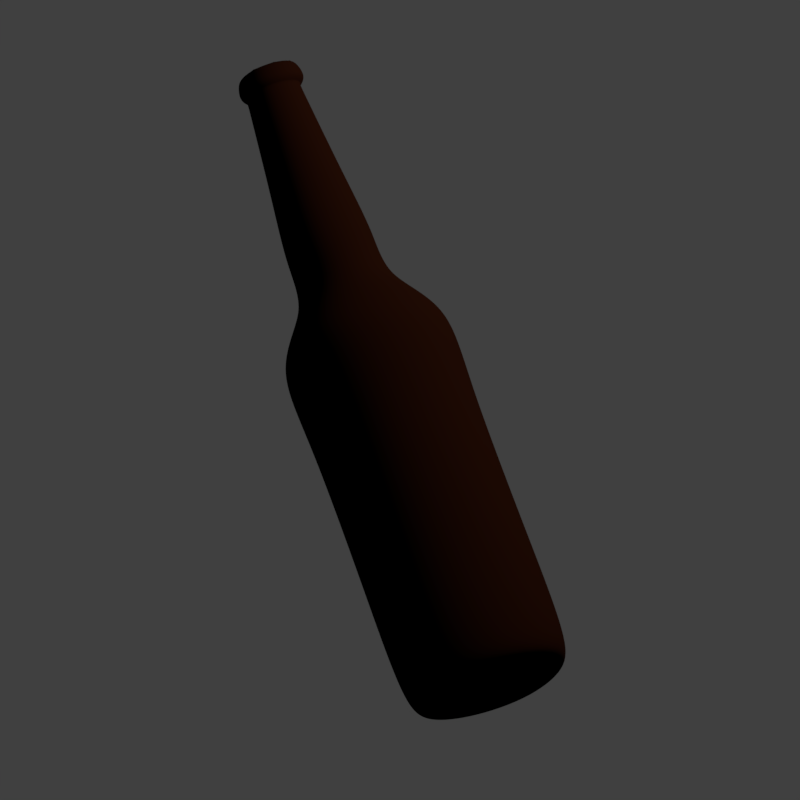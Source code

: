 # Source: bottles.blend  (saved by Blender 2.77.0; exported with 4.5.12 LTS)
import bpy
from mathutils import Matrix  # noqa: F401  (used for matrix-valued properties, if any)

bpy.ops.wm.read_factory_settings(use_empty=True)
scene = bpy.context.scene
scene.name = 'Scene'

# ---- collections
col_collection_1 = bpy.data.collections.new('Collection 1'); scene.collection.children.link(col_collection_1)

# ---- materials (node trees are filled in below, after node groups)
mat_material_003 = bpy.data.materials.new('Material.003')
mat_material_003.alpha_threshold = 0.0
mat_material_003.use_transparent_shadow = False
mat_material_003.roughness = 0.5
mat_beerbottle_brown = bpy.data.materials.new('beerBottle.Brown')
mat_beerbottle_brown.alpha_threshold = 0.0
mat_beerbottle_brown.use_transparent_shadow = False
mat_beerbottle_brown.diffuse_color = (0.08353, 0.02603, 0.01226, 1.0)
mat_beerbottle_brown.roughness = 0.5
mat_beerbottle_brown.specular_intensity = 0.1
mat_material_004 = bpy.data.materials.new('Material.004')
mat_material_004.alpha_threshold = 0.0
mat_material_004.use_transparent_shadow = False
mat_material_004.diffuse_color = (0.1149, 0.02917, 0.01718, 1.0)
mat_material_004.roughness = 0.5
mat_material_004.specular_intensity = 0.08
mat_material_004.line_color = (0.0, 0.0, 0.0, 1.0)
mat_bottle_blue = bpy.data.materials.new('bottle.Blue')
mat_bottle_blue.alpha_threshold = 0.0
mat_bottle_blue.use_transparent_shadow = False
mat_bottle_blue.diffuse_color = (0.07144, 0.1269, 0.2883, 1.0)
mat_bottle_blue.roughness = 0.5
mat_bottle_blue.specular_intensity = 0.03822
mat_beerbottle_brown_001 = bpy.data.materials.new('beerBottle.Brown.001')
mat_beerbottle_brown_001.alpha_threshold = 0.0
mat_beerbottle_brown_001.use_transparent_shadow = False
mat_beerbottle_brown_001.diffuse_color = (0.08353, 0.02603, 0.01226, 1.0)
mat_beerbottle_brown_001.roughness = 0.5
mat_beerbottle_brown_001.specular_intensity = 0.08

# ---- material node trees

# ---- world
world_world = bpy.data.worlds.new('World'); scene.world = world_world
world_world.color = (0.05088, 0.05088, 0.05088)
world_world.use_sun_shadow = False
world_world.sun_shadow_jitter_overblur = 0.0
world_world.cycles.sampling_method = 'MANUAL'

# ---- cameras
cam_camera_001 = bpy.data.cameras.new('Camera.001')
cam_camera_001.type = 'ORTHO'
cam_camera_001.lens = 35.0
cam_camera_001.sensor_width = 32.0
cam_camera_001.sensor_height = 18.0
cam_camera_001.ortho_scale = 14.51
cam_camera_001.dof.focus_distance = 0.0
cam_camera_001.dof.aperture_fstop = 128.0

# ---- lights
light_lamp_005 = bpy.data.lights.new('Lamp.005', 'SUN')
light_lamp_005.color = (0.3931, 0.461, 1.0)
light_lamp_005.transmission_factor = 0.0
light_lamp_005.cutoff_distance = 30.0
light_lamp_005.angle = 0.1993
light_lamp_005.energy = 1.0
light_lamp_005.shadow_buffer_clip_start = 1.001
light_lamp_005.shadow_soft_size = 0.1
light_lamp_005.shadow_cascade_max_distance = 1000.0
light_lamp_004 = bpy.data.lights.new('Lamp.004', 'POINT')
light_lamp_004.color = (1.0, 0.8037, 0.6292)
light_lamp_004.transmission_factor = 0.0
light_lamp_004.cutoff_distance = 30.0
light_lamp_004.use_shadow = False
light_lamp_004.energy = 4000.0
light_lamp_004.shadow_buffer_clip_start = 1.001
light_lamp_004.shadow_soft_size = 0.1
light_lamp_004.shadow_maximum_resolution = 0.006
light_lamp_004.use_absolute_resolution = True

# ---- meshes
me_sphere = bpy.data.meshes.new('Sphere')
me_sphere.from_pydata([(-0.1951, 0.0, 0.9808), (-0.3827, 0.0, 0.9239), (-0.5556, 0.0, 0.8315), (-0.7071, 0.0, 0.7071), (-0.8315, 0.0, 0.5556), (-0.9239, 0.0, 0.3827), (-0.9808, 0.0, 0.1951), (-1.0, 0.0, 7.55e-08), (-0.9808, 0.0, -0.1951), (-0.9239, 0.0, -0.3827), (-0.8315, 0.0, -0.5556), (-0.7071, 0.0, -0.7071), (-0.5556, 0.0, -0.8315), (-0.3827, 0.0, -0.9239), (-0.1951, 0.0, -0.9808), (-0.1913, 0.03806, 0.9808), (-0.3753, 0.07466, 0.9239), (-0.5449, 0.1084, 0.8315), (-0.6935, 0.1379, 0.7071), (-0.8155, 0.1622, 0.5556), (-0.9061, 0.1802, 0.3827), (-0.9619, 0.1913, 0.1951), (-0.9808, 0.1951, 7.55e-08), (-0.9619, 0.1913, -0.1951), (-0.9061, 0.1802, -0.3827), (-0.8155, 0.1622, -0.5556), (-0.6935, 0.1379, -0.7071), (-0.5449, 0.1084, -0.8315), (-0.3753, 0.07466, -0.9239), (-0.1913, 0.03806, -0.9808), (-0.1802, 0.07466, 0.9808), (-0.3536, 0.1464, 0.9239), (-0.5133, 0.2126, 0.8315), (-0.6533, 0.2706, 0.7071), (-0.7682, 0.3182, 0.5556), (-0.8536, 0.3536, 0.3827), (-0.9061, 0.3753, 0.1951), (-0.9239, 0.3827, 7.55e-08), (-0.9061, 0.3753, -0.1951), (-0.8536, 0.3536, -0.3827), (-0.7682, 0.3182, -0.5556), (-0.6533, 0.2706, -0.7071), (-0.5133, 0.2126, -0.8315), (-0.3536, 0.1464, -0.9239), (-0.1802, 0.07466, -0.9808), (-0.1622, 0.1084, 0.9808), (-0.3182, 0.2126, 0.9239), (-0.4619, 0.3087, 0.8315), (-0.5879, 0.3928, 0.7071), (-0.6913, 0.4619, 0.5556), (-0.7682, 0.5133, 0.3827), (-0.8155, 0.5449, 0.1951), (-0.8315, 0.5556, 7.55e-08), (-0.8155, 0.5449, -0.1951), (-0.7682, 0.5133, -0.3827), (-0.6913, 0.4619, -0.5556), (-0.5879, 0.3928, -0.7071), (-0.4619, 0.3087, -0.8315), (-0.3182, 0.2126, -0.9239), (-0.1622, 0.1084, -0.9808), (-0.1379, 0.1379, 0.9808), (-0.2706, 0.2706, 0.9239), (-0.3928, 0.3928, 0.8315), (-0.5, 0.5, 0.7071), (-0.5879, 0.5879, 0.5556), (-0.6533, 0.6533, 0.3827), (-0.6935, 0.6935, 0.1951), (-0.7071, 0.7071, 7.55e-08), (-0.6935, 0.6935, -0.1951), (-0.6533, 0.6533, -0.3827), (-0.5879, 0.5879, -0.5556), (-0.5, 0.5, -0.7071), (-0.3928, 0.3928, -0.8315), (-0.2706, 0.2706, -0.9239), (-0.1379, 0.1379, -0.9808), (-0.1084, 0.1622, 0.9808), (-0.2126, 0.3182, 0.9239), (-0.3087, 0.4619, 0.8315), (-0.3928, 0.5879, 0.7071), (-0.4619, 0.6913, 0.5556), (-0.5133, 0.7682, 0.3827), (-0.5449, 0.8155, 0.1951), (-0.5556, 0.8315, 7.55e-08), (-0.5449, 0.8155, -0.1951), (-0.5133, 0.7682, -0.3827), (-0.4619, 0.6913, -0.5556), (-0.3928, 0.5879, -0.7071), (-0.3087, 0.4619, -0.8315), (-0.2126, 0.3182, -0.9239), (-0.1084, 0.1622, -0.9808), (-0.07466, 0.1802, 0.9808), (-0.1464, 0.3536, 0.9239), (-0.2126, 0.5133, 0.8315), (-0.2706, 0.6533, 0.7071), (-0.3182, 0.7682, 0.5556), (-0.3536, 0.8536, 0.3827), (-0.3753, 0.9061, 0.1951), (-0.3827, 0.9239, 7.55e-08), (-0.3753, 0.9061, -0.1951), (-0.3536, 0.8536, -0.3827), (-0.3182, 0.7682, -0.5556), (-0.2706, 0.6533, -0.7071), (-0.2126, 0.5133, -0.8315), (-0.1464, 0.3536, -0.9239), (-0.07466, 0.1802, -0.9808), (-0.03806, 0.1913, 0.9808), (-0.07466, 0.3753, 0.9239), (-0.1084, 0.5449, 0.8315), (-0.1379, 0.6935, 0.7071), (-0.1622, 0.8155, 0.5556), (-0.1802, 0.9061, 0.3827), (-0.1913, 0.9619, 0.1951), (-0.1951, 0.9808, 7.55e-08), (-0.1913, 0.9619, -0.1951), (-0.1802, 0.9061, -0.3827), (-0.1622, 0.8155, -0.5556), (-0.1379, 0.6935, -0.7071), (-0.1084, 0.5449, -0.8315), (-0.07466, 0.3753, -0.9239), (-0.03806, 0.1913, -0.9808), (3.266e-07, 0.1951, 0.9808), (3.192e-07, 0.3827, 0.9239), (3.117e-07, 0.5556, 0.8315), (3.192e-07, 0.7071, 0.7071), (3.341e-07, 0.8315, 0.5556), (2.745e-07, 0.9239, 0.3827), (3.937e-07, 0.9808, 0.1951), (3.788e-07, 1.0, 7.55e-08), (3.937e-07, 0.9808, -0.1951), (2.298e-07, 0.9239, -0.3827), (3.341e-07, 0.8315, -0.5556), (3.192e-07, 0.7071, -0.7071), (3.415e-07, 0.5556, -0.8315), (3.043e-07, 0.3827, -0.9239), (3.08e-07, 0.1951, -0.9808), (0.03806, 0.1913, 0.9808), (0.07466, 0.3753, 0.9239), (0.1084, 0.5449, 0.8315), (0.138, 0.6935, 0.7071), (0.1622, 0.8155, 0.5556), (0.1802, 0.9061, 0.3827), (0.1913, 0.9619, 0.1951), (0.1951, 0.9808, 7.55e-08), (0.1913, 0.9619, -0.1951), (0.1802, 0.9061, -0.3827), (0.1622, 0.8155, -0.5556), (0.138, 0.6935, -0.7071), (0.1084, 0.5449, -0.8315), (0.07466, 0.3753, -0.9239), (0.03806, 0.1913, -0.9808), (0.07466, 0.1802, 0.9808), (0.1464, 0.3536, 0.9239), (0.2126, 0.5133, 0.8315), (0.2706, 0.6533, 0.7071), (0.3182, 0.7682, 0.5556), (0.3536, 0.8536, 0.3827), (0.3753, 0.9061, 0.1951), (0.3827, 0.9239, 7.55e-08), (0.3753, 0.9061, -0.1951), (0.3536, 0.8536, -0.3827), (0.3182, 0.7682, -0.5556), (0.2706, 0.6533, -0.7071), (0.2126, 0.5133, -0.8315), (0.1464, 0.3536, -0.9239), (0.07466, 0.1802, -0.9808), (0.1084, 0.1622, 0.9808), (0.2126, 0.3182, 0.9239), (0.3087, 0.4619, 0.8315), (0.3928, 0.5879, 0.7071), (0.4619, 0.6913, 0.5556), (0.5133, 0.7682, 0.3827), (0.5449, 0.8155, 0.1951), (0.5556, 0.8315, 7.55e-08), (0.5449, 0.8155, -0.1951), (0.5133, 0.7682, -0.3827), (0.4619, 0.6913, -0.5556), (0.3928, 0.5879, -0.7071), (0.3087, 0.4619, -0.8315), (0.2126, 0.3182, -0.9239), (0.1084, 0.1622, -0.9808), (0.138, 0.1379, 0.9808), (0.2706, 0.2706, 0.9239), (0.3928, 0.3928, 0.8315), (0.5, 0.5, 0.7071), (0.5879, 0.5879, 0.5556), (0.6533, 0.6533, 0.3827), (0.6935, 0.6935, 0.1951), (0.7071, 0.7071, 7.55e-08), (0.6935, 0.6935, -0.1951), (0.6533, 0.6533, -0.3827), (0.5879, 0.5879, -0.5556), (0.5, 0.5, -0.7071), (0.3928, 0.3928, -0.8315), (0.2706, 0.2706, -0.9239), (0.138, 0.1379, -0.9808), (0.1622, 0.1084, 0.9808), (0.3182, 0.2126, 0.9239), (0.4619, 0.3087, 0.8315), (0.5879, 0.3928, 0.7071), (0.6913, 0.4619, 0.5556), (0.7682, 0.5133, 0.3827), (0.8155, 0.5449, 0.1951), (0.8315, 0.5556, 7.55e-08), (0.8155, 0.5449, -0.1951), (0.7682, 0.5133, -0.3827), (0.6913, 0.4619, -0.5556), (0.5879, 0.3928, -0.7071), (0.4619, 0.3087, -0.8315), (0.3182, 0.2126, -0.9239), (0.1622, 0.1084, -0.9808), (0.1802, 0.07466, 0.9808), (0.3536, 0.1464, 0.9239), (0.5133, 0.2126, 0.8315), (0.6533, 0.2706, 0.7071), (0.7682, 0.3182, 0.5556), (0.8536, 0.3536, 0.3827), (0.9061, 0.3753, 0.1951), (0.9239, 0.3827, 7.55e-08), (0.9061, 0.3753, -0.1951), (0.8536, 0.3536, -0.3827), (0.7682, 0.3182, -0.5556), (0.6533, 0.2706, -0.7071), (0.5133, 0.2126, -0.8315), (0.3536, 0.1464, -0.9239), (0.1802, 0.07466, -0.9808), (0.1913, 0.03806, 0.9808), (0.3753, 0.07466, 0.9239), (0.5449, 0.1084, 0.8315), (0.6935, 0.1379, 0.7071), (0.8155, 0.1622, 0.5556), (0.9061, 0.1802, 0.3827), (0.9619, 0.1913, 0.1951), (0.9808, 0.1951, 7.55e-08), (0.9619, 0.1913, -0.1951), (0.9061, 0.1802, -0.3827), (0.8155, 0.1622, -0.5556), (0.6935, 0.1379, -0.7071), (0.5449, 0.1084, -0.8315), (0.3753, 0.07466, -0.9239), (0.1913, 0.03806, -0.9808), (0.1951, -7.212e-09, 0.9808), (0.3827, 4.122e-08, 0.9239), (0.5556, 2.632e-08, 0.8315), (0.7071, -2.584e-08, 0.7071), (0.8315, -8.544e-08, 0.5556), (0.9239, 6.357e-08, 0.3827), (0.9808, -8.544e-08, 0.1951), (1.0, -1.003e-07, 7.55e-08), (0.9808, -8.544e-08, -0.1951), (0.9239, 6.357e-08, -0.3827), (0.8315, -8.544e-08, -0.5556), (0.7071, -2.584e-08, -0.7071), (0.5556, -1.094e-08, -0.8315), (0.3827, 3.964e-09, -0.9239), (0.1951, 3.964e-09, -0.9808), (0.1913, -0.03806, 0.9808), (0.3753, -0.07466, 0.9239), (0.5449, -0.1084, 0.8315), (0.6935, -0.1379, 0.7071), (0.8155, -0.1622, 0.5556), (0.9061, -0.1802, 0.3827), (0.9619, -0.1913, 0.1951), (0.9808, -0.1951, 7.55e-08), (0.9619, -0.1913, -0.1951), (0.9061, -0.1802, -0.3827), (0.8155, -0.1622, -0.5556), (0.6935, -0.1379, -0.7071), (0.5449, -0.1084, -0.8315), (0.3753, -0.07466, -0.9239), (0.1913, -0.03806, -0.9808), (0.1802, -0.07466, 0.9808), (0.3536, -0.1464, 0.9239), (0.5133, -0.2126, 0.8315), (0.6533, -0.2706, 0.7071), (0.7682, -0.3182, 0.5556), (0.8536, -0.3536, 0.3827), (0.9061, -0.3753, 0.1951), (0.9239, -0.3827, 7.55e-08), (0.9061, -0.3753, -0.1951), (0.8536, -0.3536, -0.3827), (0.7682, -0.3182, -0.5556), (0.6533, -0.2706, -0.7071), (0.5133, -0.2126, -0.8315), (0.3536, -0.1464, -0.9239), (0.1802, -0.07466, -0.9808), (0.1622, -0.1084, 0.9808), (0.3182, -0.2126, 0.9239), (0.4619, -0.3087, 0.8315), (0.5879, -0.3928, 0.7071), (0.6913, -0.4619, 0.5556), (0.7682, -0.5133, 0.3827), (0.8155, -0.5449, 0.1951), (0.8315, -0.5556, 7.55e-08), (0.8155, -0.5449, -0.1951), (0.7682, -0.5133, -0.3827), (0.6913, -0.4619, -0.5556), (0.5879, -0.3928, -0.7071), (0.4619, -0.3087, -0.8315), (0.3182, -0.2126, -0.9239), (0.1622, -0.1084, -0.9808), (0.138, -0.1379, 0.9808), (0.2706, -0.2706, 0.9239), (0.3928, -0.3928, 0.8315), (0.5, -0.5, 0.7071), (0.5879, -0.5879, 0.5556), (0.6533, -0.6533, 0.3827), (0.6935, -0.6935, 0.1951), (0.7071, -0.7071, 7.55e-08), (0.6935, -0.6935, -0.1951), (0.6533, -0.6533, -0.3827), (0.5879, -0.5879, -0.5556), (0.5, -0.5, -0.7071), (0.3928, -0.3928, -0.8315), (0.2706, -0.2706, -0.9239), (0.1379, -0.1379, -0.9808), (0.1084, -0.1622, 0.9808), (0.2126, -0.3182, 0.9239), (0.3087, -0.4619, 0.8315), (0.3928, -0.5879, 0.7071), (0.4619, -0.6913, 0.5556), (0.5133, -0.7682, 0.3827), (0.5449, -0.8155, 0.1951), (0.5556, -0.8315, 7.55e-08), (0.5449, -0.8155, -0.1951), (0.5133, -0.7682, -0.3827), (0.4619, -0.6913, -0.5556), (0.3928, -0.5879, -0.7071), (0.3087, -0.4619, -0.8315), (0.2126, -0.3182, -0.9239), (0.1084, -0.1622, -0.9808), (3.258e-07, 0.0, -1.0), (0.07466, -0.1802, 0.9808), (0.1464, -0.3536, 0.9239), (0.2126, -0.5133, 0.8315), (0.2706, -0.6533, 0.7071), (0.3182, -0.7682, 0.5556), (0.3536, -0.8536, 0.3827), (0.3753, -0.9061, 0.1951), (0.3827, -0.9239, 7.55e-08), (0.3753, -0.9061, -0.1951), (0.3536, -0.8536, -0.3827), (0.3182, -0.7682, -0.5556), (0.2706, -0.6533, -0.7071), (0.2126, -0.5133, -0.8315), (0.1464, -0.3536, -0.9239), (0.07466, -0.1802, -0.9808), (0.03806, -0.1913, 0.9808), (0.07466, -0.3753, 0.9239), (0.1084, -0.5449, 0.8315), (0.1379, -0.6935, 0.7071), (0.1622, -0.8155, 0.5556), (0.1802, -0.9061, 0.3827), (0.1913, -0.9619, 0.1951), (0.1951, -0.9808, 7.55e-08), (0.1913, -0.9619, -0.1951), (0.1802, -0.9061, -0.3827), (0.1622, -0.8155, -0.5556), (0.1379, -0.6935, -0.7071), (0.1084, -0.5449, -0.8315), (0.07466, -0.3753, -0.9239), (0.03806, -0.1913, -0.9808), (3.117e-07, -0.1951, 0.9808), (2.819e-07, -0.3827, 0.9239), (2.819e-07, -0.5556, 0.8315), (1.851e-07, -0.7071, 0.7071), (1.404e-07, -0.8315, 0.5556), (3.192e-07, -0.9239, 0.3827), (9.567e-08, -0.9808, 0.1951), (1.404e-07, -1.0, 7.55e-08), (9.567e-08, -0.9808, -0.1951), (3.192e-07, -0.9239, -0.3827), (1.404e-07, -0.8315, -0.5556), (1.851e-07, -0.7071, -0.7071), (2.596e-07, -0.5556, -0.8315), (2.521e-07, -0.3827, -0.9239), (3.155e-07, -0.1951, -0.9808), (-0.03806, -0.1913, 0.9808), (-0.07466, -0.3753, 0.9239), (-0.1084, -0.5449, 0.8315), (-0.1379, -0.6935, 0.7071), (-0.1622, -0.8155, 0.5556), (-0.1802, -0.9061, 0.3827), (-0.1913, -0.9619, 0.1951), (-0.1951, -0.9808, 7.55e-08), (-0.1913, -0.9619, -0.1951), (-0.1802, -0.9061, -0.3827), (-0.1622, -0.8155, -0.5556), (-0.1379, -0.6935, -0.7071), (-0.1084, -0.5449, -0.8315), (-0.07466, -0.3753, -0.9239), (-0.03806, -0.1913, -0.9808), (-0.07466, -0.1802, 0.9808), (-0.1464, -0.3536, 0.9239), (-0.2126, -0.5133, 0.8315), (-0.2706, -0.6533, 0.7071), (-0.3182, -0.7682, 0.5556), (-0.3536, -0.8536, 0.3827), (-0.3753, -0.9061, 0.1951), (-0.3827, -0.9239, 7.55e-08), (-0.3753, -0.9061, -0.1951), (-0.3536, -0.8536, -0.3827), (-0.3182, -0.7682, -0.5556), (-0.2706, -0.6533, -0.7071), (-0.2126, -0.5133, -0.8315), (-0.1464, -0.3536, -0.9239), (-0.07466, -0.1802, -0.9808), (-0.1084, -0.1622, 0.9808), (-0.2126, -0.3182, 0.9239), (-0.3087, -0.4619, 0.8315), (-0.3928, -0.5879, 0.7071), (-0.4619, -0.6913, 0.5556), (-0.5133, -0.7682, 0.3827), (-0.5449, -0.8155, 0.1951), (-0.5556, -0.8315, 7.55e-08), (-0.5449, -0.8155, -0.1951), (-0.5133, -0.7682, -0.3827), (-0.4619, -0.6913, -0.5556), (-0.3928, -0.5879, -0.7071), (-0.3087, -0.4619, -0.8315), (-0.2126, -0.3182, -0.9239), (-0.1084, -0.1622, -0.9808), (-0.1379, -0.1379, 0.9808), (-0.2706, -0.2706, 0.9239), (-0.3928, -0.3928, 0.8315), (-0.5, -0.5, 0.7071), (-0.5879, -0.5879, 0.5556), (-0.6533, -0.6533, 0.3827), (-0.6935, -0.6935, 0.1951), (-0.7071, -0.7071, 7.55e-08), (-0.6935, -0.6935, -0.1951), (-0.6533, -0.6533, -0.3827), (-0.5879, -0.5879, -0.5556), (-0.5, -0.5, -0.7071), (-0.3928, -0.3928, -0.8315), (-0.2706, -0.2706, -0.9239), (-0.1379, -0.1379, -0.9808), (-0.1622, -0.1084, 0.9808), (-0.3182, -0.2126, 0.9239), (-0.4619, -0.3087, 0.8315), (-0.5879, -0.3928, 0.7071), (-0.6913, -0.4619, 0.5556), (-0.7682, -0.5133, 0.3827), (-0.8155, -0.5449, 0.1951), (-0.8315, -0.5556, 7.55e-08), (-0.8155, -0.5449, -0.1951), (-0.7682, -0.5133, -0.3827), (-0.6913, -0.4619, -0.5556), (-0.5879, -0.3928, -0.7071), (-0.4619, -0.3087, -0.8315), (-0.3182, -0.2126, -0.9239), (-0.1622, -0.1084, -0.9808), (2.48e-08, -1.247e-07, 1.0), (-0.1802, -0.07466, 0.9808), (-0.3536, -0.1464, 0.9239), (-0.5133, -0.2126, 0.8315), (-0.6533, -0.2706, 0.7071), (-0.7682, -0.3182, 0.5556), (-0.8536, -0.3536, 0.3827), (-0.9061, -0.3753, 0.1951), (-0.9239, -0.3827, 7.55e-08), (-0.9061, -0.3753, -0.1951), (-0.8536, -0.3536, -0.3827), (-0.7682, -0.3182, -0.5556), (-0.6533, -0.2706, -0.7071), (-0.5133, -0.2126, -0.8315), (-0.3536, -0.1464, -0.9239), (-0.1802, -0.07466, -0.9808), (-0.1913, -0.03806, 0.9808), (-0.3753, -0.07466, 0.9239), (-0.5449, -0.1084, 0.8315), (-0.6935, -0.1379, 0.7071), (-0.8155, -0.1622, 0.5556), (-0.9061, -0.1802, 0.3827), (-0.9619, -0.1913, 0.1951), (-0.9808, -0.1951, 7.55e-08), (-0.9619, -0.1913, -0.1951), (-0.9061, -0.1802, -0.3827), (-0.8155, -0.1622, -0.5556), (-0.6935, -0.1379, -0.7071), (-0.5449, -0.1084, -0.8315), (-0.3753, -0.07466, -0.9239), (-0.1913, -0.03806, -0.9808)], [], [(9, 8, 23, 24), (2, 1, 16, 17), (10, 9, 24, 25), (3, 2, 17, 18), (11, 10, 25, 26), (4, 3, 18, 19), (12, 11, 26, 27), (5, 4, 19, 20), (13, 12, 27, 28), (6, 5, 20, 21), (14, 13, 28, 29), (7, 6, 21, 22), (0, 451, 15), (330, 14, 29), (8, 7, 22, 23), (1, 0, 15, 16), (330, 29, 44), (23, 22, 37, 38), (16, 15, 30, 31), (24, 23, 38, 39), (17, 16, 31, 32), (25, 24, 39, 40), (18, 17, 32, 33), (26, 25, 40, 41), (19, 18, 33, 34), (27, 26, 41, 42), (20, 19, 34, 35), (28, 27, 42, 43), (21, 20, 35, 36), (29, 28, 43, 44), (22, 21, 36, 37), (15, 451, 30), (42, 41, 56, 57), (35, 34, 49, 50), (43, 42, 57, 58), (36, 35, 50, 51), (44, 43, 58, 59), (37, 36, 51, 52), (30, 451, 45), (330, 44, 59), (38, 37, 52, 53), (31, 30, 45, 46), (39, 38, 53, 54), (32, 31, 46, 47), (40, 39, 54, 55), (33, 32, 47, 48), (41, 40, 55, 56), (34, 33, 48, 49), (46, 45, 60, 61), (54, 53, 68, 69), (47, 46, 61, 62), (55, 54, 69, 70), (48, 47, 62, 63), (56, 55, 70, 71), (49, 48, 63, 64), (57, 56, 71, 72), (50, 49, 64, 65), (58, 57, 72, 73), (51, 50, 65, 66), (59, 58, 73, 74), (52, 51, 66, 67), (45, 451, 60), (330, 59, 74), (53, 52, 67, 68), (65, 64, 79, 80), (73, 72, 87, 88), (66, 65, 80, 81), (74, 73, 88, 89), (67, 66, 81, 82), (60, 451, 75), (330, 74, 89), (68, 67, 82, 83), (61, 60, 75, 76), (69, 68, 83, 84), (62, 61, 76, 77), (70, 69, 84, 85), (63, 62, 77, 78), (71, 70, 85, 86), (64, 63, 78, 79), (72, 71, 86, 87), (84, 83, 98, 99), (77, 76, 91, 92), (85, 84, 99, 100), (78, 77, 92, 93), (86, 85, 100, 101), (79, 78, 93, 94), (87, 86, 101, 102), (80, 79, 94, 95), (88, 87, 102, 103), (81, 80, 95, 96), (89, 88, 103, 104), (82, 81, 96, 97), (75, 451, 90), (330, 89, 104), (83, 82, 97, 98), (76, 75, 90, 91), (103, 102, 117, 118), (96, 95, 110, 111), (104, 103, 118, 119), (97, 96, 111, 112), (90, 451, 105), (330, 104, 119), (98, 97, 112, 113), (91, 90, 105, 106), (99, 98, 113, 114), (92, 91, 106, 107), (100, 99, 114, 115), (93, 92, 107, 108), (101, 100, 115, 116), (94, 93, 108, 109), (102, 101, 116, 117), (95, 94, 109, 110), (107, 106, 121, 122), (115, 114, 129, 130), (108, 107, 122, 123), (116, 115, 130, 131), (109, 108, 123, 124), (117, 116, 131, 132), (110, 109, 124, 125), (118, 117, 132, 133), (111, 110, 125, 126), (119, 118, 133, 134), (112, 111, 126, 127), (105, 451, 120), (330, 119, 134), (113, 112, 127, 128), (106, 105, 120, 121), (114, 113, 128, 129), (126, 125, 140, 141), (134, 133, 148, 149), (127, 126, 141, 142), (120, 451, 135), (330, 134, 149), (128, 127, 142, 143), (121, 120, 135, 136), (129, 128, 143, 144), (122, 121, 136, 137), (130, 129, 144, 145), (123, 122, 137, 138), (131, 130, 145, 146), (124, 123, 138, 139), (132, 131, 146, 147), (125, 124, 139, 140), (133, 132, 147, 148), (145, 144, 159, 160), (138, 137, 152, 153), (146, 145, 160, 161), (139, 138, 153, 154), (147, 146, 161, 162), (140, 139, 154, 155), (148, 147, 162, 163), (141, 140, 155, 156), (149, 148, 163, 164), (142, 141, 156, 157), (135, 451, 150), (330, 149, 164), (143, 142, 157, 158), (136, 135, 150, 151), (144, 143, 158, 159), (137, 136, 151, 152), (164, 163, 178, 179), (157, 156, 171, 172), (150, 451, 165), (330, 164, 179), (158, 157, 172, 173), (151, 150, 165, 166), (159, 158, 173, 174), (152, 151, 166, 167), (160, 159, 174, 175), (153, 152, 167, 168), (161, 160, 175, 176), (154, 153, 168, 169), (162, 161, 176, 177), (155, 154, 169, 170), (163, 162, 177, 178), (156, 155, 170, 171), (176, 175, 190, 191), (169, 168, 183, 184), (177, 176, 191, 192), (170, 169, 184, 185), (178, 177, 192, 193), (171, 170, 185, 186), (179, 178, 193, 194), (172, 171, 186, 187), (165, 451, 180), (330, 179, 194), (173, 172, 187, 188), (166, 165, 180, 181), (174, 173, 188, 189), (167, 166, 181, 182), (175, 174, 189, 190), (168, 167, 182, 183), (180, 451, 195), (330, 194, 209), (188, 187, 202, 203), (181, 180, 195, 196), (189, 188, 203, 204), (182, 181, 196, 197), (190, 189, 204, 205), (183, 182, 197, 198), (191, 190, 205, 206), (184, 183, 198, 199), (192, 191, 206, 207), (185, 184, 199, 200), (193, 192, 207, 208), (186, 185, 200, 201), (194, 193, 208, 209), (187, 186, 201, 202), (199, 198, 213, 214), (207, 206, 221, 222), (200, 199, 214, 215), (208, 207, 222, 223), (201, 200, 215, 216), (209, 208, 223, 224), (202, 201, 216, 217), (195, 451, 210), (330, 209, 224), (203, 202, 217, 218), (196, 195, 210, 211), (204, 203, 218, 219), (197, 196, 211, 212), (205, 204, 219, 220), (198, 197, 212, 213), (206, 205, 220, 221), (218, 217, 232, 233), (211, 210, 225, 226), (219, 218, 233, 234), (212, 211, 226, 227), (220, 219, 234, 235), (213, 212, 227, 228), (221, 220, 235, 236), (214, 213, 228, 229), (222, 221, 236, 237), (215, 214, 229, 230), (223, 222, 237, 238), (216, 215, 230, 231), (224, 223, 238, 239), (217, 216, 231, 232), (210, 451, 225), (330, 224, 239), (237, 236, 251, 252), (230, 229, 244, 245), (238, 237, 252, 253), (231, 230, 245, 246), (239, 238, 253, 254), (232, 231, 246, 247), (225, 451, 240), (330, 239, 254), (233, 232, 247, 248), (226, 225, 240, 241), (234, 233, 248, 249), (227, 226, 241, 242), (235, 234, 249, 250), (228, 227, 242, 243), (236, 235, 250, 251), (229, 228, 243, 244), (241, 240, 255, 256), (249, 248, 263, 264), (242, 241, 256, 257), (250, 249, 264, 265), (243, 242, 257, 258), (251, 250, 265, 266), (244, 243, 258, 259), (252, 251, 266, 267), (245, 244, 259, 260), (253, 252, 267, 268), (246, 245, 260, 261), (254, 253, 268, 269), (247, 246, 261, 262), (240, 451, 255), (330, 254, 269), (248, 247, 262, 263), (260, 259, 274, 275), (268, 267, 282, 283), (261, 260, 275, 276), (269, 268, 283, 284), (262, 261, 276, 277), (255, 451, 270), (330, 269, 284), (263, 262, 277, 278), (256, 255, 270, 271), (264, 263, 278, 279), (257, 256, 271, 272), (265, 264, 279, 280), (258, 257, 272, 273), (266, 265, 280, 281), (259, 258, 273, 274), (267, 266, 281, 282), (279, 278, 293, 294), (272, 271, 286, 287), (280, 279, 294, 295), (273, 272, 287, 288), (281, 280, 295, 296), (274, 273, 288, 289), (282, 281, 296, 297), (275, 274, 289, 290), (283, 282, 297, 298), (276, 275, 290, 291), (284, 283, 298, 299), (277, 276, 291, 292), (270, 451, 285), (330, 284, 299), (278, 277, 292, 293), (271, 270, 285, 286), (298, 297, 312, 313), (291, 290, 305, 306), (299, 298, 313, 314), (292, 291, 306, 307), (285, 451, 300), (330, 299, 314), (293, 292, 307, 308), (286, 285, 300, 301), (294, 293, 308, 309), (287, 286, 301, 302), (295, 294, 309, 310), (288, 287, 302, 303), (296, 295, 310, 311), (289, 288, 303, 304), (297, 296, 311, 312), (290, 289, 304, 305), (310, 309, 324, 325), (303, 302, 317, 318), (311, 310, 325, 326), (304, 303, 318, 319), (312, 311, 326, 327), (305, 304, 319, 320), (313, 312, 327, 328), (306, 305, 320, 321), (314, 313, 328, 329), (307, 306, 321, 322), (300, 451, 315), (330, 314, 329), (308, 307, 322, 323), (301, 300, 315, 316), (309, 308, 323, 324), (302, 301, 316, 317), (329, 328, 344, 345), (322, 321, 337, 338), (315, 451, 331), (330, 329, 345), (323, 322, 338, 339), (316, 315, 331, 332), (324, 323, 339, 340), (317, 316, 332, 333), (325, 324, 340, 341), (318, 317, 333, 334), (326, 325, 341, 342), (319, 318, 334, 335), (327, 326, 342, 343), (320, 319, 335, 336), (328, 327, 343, 344), (321, 320, 336, 337), (334, 333, 348, 349), (342, 341, 356, 357), (335, 334, 349, 350), (343, 342, 357, 358), (336, 335, 350, 351), (344, 343, 358, 359), (337, 336, 351, 352), (345, 344, 359, 360), (338, 337, 352, 353), (331, 451, 346), (330, 345, 360), (339, 338, 353, 354), (332, 331, 346, 347), (340, 339, 354, 355), (333, 332, 347, 348), (341, 340, 355, 356), (353, 352, 367, 368), (346, 451, 361), (330, 360, 375), (354, 353, 368, 369), (347, 346, 361, 362), (355, 354, 369, 370), (348, 347, 362, 363), (356, 355, 370, 371), (349, 348, 363, 364), (357, 356, 371, 372), (350, 349, 364, 365), (358, 357, 372, 373), (351, 350, 365, 366), (359, 358, 373, 374), (352, 351, 366, 367), (360, 359, 374, 375), (372, 371, 386, 387), (365, 364, 379, 380), (373, 372, 387, 388), (366, 365, 380, 381), (374, 373, 388, 389), (367, 366, 381, 382), (375, 374, 389, 390), (368, 367, 382, 383), (361, 451, 376), (330, 375, 390), (369, 368, 383, 384), (362, 361, 376, 377), (370, 369, 384, 385), (363, 362, 377, 378), (371, 370, 385, 386), (364, 363, 378, 379), (376, 451, 391), (330, 390, 405), (384, 383, 398, 399), (377, 376, 391, 392), (385, 384, 399, 400), (378, 377, 392, 393), (386, 385, 400, 401), (379, 378, 393, 394), (387, 386, 401, 402), (380, 379, 394, 395), (388, 387, 402, 403), (381, 380, 395, 396), (389, 388, 403, 404), (382, 381, 396, 397), (390, 389, 404, 405), (383, 382, 397, 398), (395, 394, 409, 410), (403, 402, 417, 418), (396, 395, 410, 411), (404, 403, 418, 419), (397, 396, 411, 412), (405, 404, 419, 420), (398, 397, 412, 413), (391, 451, 406), (330, 405, 420), (399, 398, 413, 414), (392, 391, 406, 407), (400, 399, 414, 415), (393, 392, 407, 408), (401, 400, 415, 416), (394, 393, 408, 409), (402, 401, 416, 417), (414, 413, 428, 429), (407, 406, 421, 422), (415, 414, 429, 430), (408, 407, 422, 423), (416, 415, 430, 431), (409, 408, 423, 424), (417, 416, 431, 432), (410, 409, 424, 425), (418, 417, 432, 433), (411, 410, 425, 426), (419, 418, 433, 434), (412, 411, 426, 427), (420, 419, 434, 435), (413, 412, 427, 428), (406, 451, 421), (330, 420, 435), (433, 432, 447, 448), (426, 425, 440, 441), (434, 433, 448, 449), (427, 426, 441, 442), (435, 434, 449, 450), (428, 427, 442, 443), (421, 451, 436), (330, 435, 450), (429, 428, 443, 444), (422, 421, 436, 437), (430, 429, 444, 445), (423, 422, 437, 438), (431, 430, 445, 446), (424, 423, 438, 439), (432, 431, 446, 447), (425, 424, 439, 440), (445, 444, 460, 461), (438, 437, 453, 454), (446, 445, 461, 462), (439, 438, 454, 455), (447, 446, 462, 463), (440, 439, 455, 456), (448, 447, 463, 464), (441, 440, 456, 457), (449, 448, 464, 465), (442, 441, 457, 458), (450, 449, 465, 466), (443, 442, 458, 459), (436, 451, 452), (330, 450, 466), (444, 443, 459, 460), (437, 436, 452, 453), (465, 464, 479, 480), (458, 457, 472, 473), (466, 465, 480, 481), (459, 458, 473, 474), (452, 451, 467), (330, 466, 481), (460, 459, 474, 475), (453, 452, 467, 468), (461, 460, 475, 476), (454, 453, 468, 469), (462, 461, 476, 477), (455, 454, 469, 470), (463, 462, 477, 478), (456, 455, 470, 471), (464, 463, 478, 479), (457, 456, 471, 472), (469, 468, 1, 2), (477, 476, 9, 10), (470, 469, 2, 3), (478, 477, 10, 11), (471, 470, 3, 4), (479, 478, 11, 12), (472, 471, 4, 5), (480, 479, 12, 13), (473, 472, 5, 6), (481, 480, 13, 14), (474, 473, 6, 7), (467, 451, 0), (330, 481, 14), (475, 474, 7, 8), (468, 467, 0, 1), (476, 475, 8, 9)])
me_sphere.polygons.foreach_set('use_smooth', [True] * 512)
me_sphere.materials.append(mat_material_003)
me_sphere.use_remesh_preserve_volume = False
me_sphere.use_remesh_preserve_attributes = False
me_sphere.use_mirror_vertex_groups = False
me_sphere.update()
me_cube_015 = bpy.data.meshes.new('Cube.015')
me_cube_015.from_pydata([(-0.2997, -0.3141, -2.626), (-0.2997, 0.3036, -2.626), (-0.4371, -0.4367, -0.6256), (-0.4371, 0.4273, -0.6256), (-0.4592, -0.4858, -0.1413), (-0.4592, 0.4767, -0.1413), (-0.2507, -0.2201, 0.1615), (-0.2507, 0.2102, 0.1615), (-0.1481, -0.1379, 1.611), (-0.1481, 0.1454, 1.609), (-0.1783, -0.1733, 1.653), (-0.1783, 0.1919, 1.651), (-0.1594, -0.1487, 1.751), (-0.1594, 0.161, 1.754), (-0.1318, -0.1238, 1.755), (-0.1318, 0.1371, 1.76), (-0.1715, -0.1694, -0.07703), (-0.1715, 0.1897, -0.0748), (0.2997, -0.3141, -2.626), (0.2997, 0.3036, -2.626), (0.4371, -0.4367, -0.6256), (0.4371, 0.4273, -0.6256), (4.1e-09, 0.4119, -2.626), (4.1e-09, -0.4261, -2.626), (1.164e-08, 0.5788, -0.6256), (1.164e-08, -0.5934, -0.6256), (0.4592, -0.4858, -0.1413), (0.4592, 0.4767, -0.1413), (1.022e-08, 0.6455, -0.1413), (1.022e-08, -0.6603, -0.1413), (0.2507, -0.2201, 0.1615), (0.2507, 0.2102, 0.1615), (9.618e-09, 0.2849, 0.1615), (9.618e-09, -0.299, 0.1615), (0.1481, -0.1379, 1.611), (0.1481, 0.1454, 1.609), (1.046e-08, 0.1967, 1.609), (1.046e-08, -0.1877, 1.611), (0.1783, -0.1733, 1.653), (0.1783, 0.1919, 1.651), (1.042e-08, 0.2601, 1.651), (1.042e-08, -0.2354, 1.653), (0.1594, -0.1487, 1.751), (0.1594, 0.161, 1.754), (1.181e-08, 0.228, 1.754), (1.181e-08, -0.2017, 1.751), (0.1318, -0.1238, 1.755), (0.1318, 0.1371, 1.76), (9.35e-09, 0.1849, 1.76), (9.35e-09, -0.169, 1.755), (0.1715, -0.1694, -0.07703), (0.1715, 0.1897, -0.0748), (1.041e-08, 0.2567, -0.0748), (1.041e-08, -0.2306, -0.07703), (-0.4067, -0.007099, -2.626), (-0.593, -0.007268, -0.6256), (1.022e-08, -0.007401, -2.626), (-0.623, -0.007417, -0.1413), (-0.3402, -0.007066, 0.1615), (-0.201, 0.004471, 1.61), (-0.2419, 0.01236, 1.652), (-0.2162, 0.008969, 1.753), (-0.1789, 0.007975, 1.758), (-0.2326, 0.01303, -0.07592), (0.4067, -0.007099, -2.626), (0.593, -0.007268, -0.6256), (0.623, -0.007417, -0.1413), (0.3402, -0.007066, 0.1615), (0.201, 0.004471, 1.61), (0.2419, 0.01236, 1.652), (0.2162, 0.008969, 1.753), (0.1789, 0.007975, 1.758), (0.2326, 0.01303, -0.07592), (1.058e-08, 0.263, 0.9179), (1.058e-08, -0.2655, 0.9189), (-0.2026, -0.1954, 0.9189), (-0.2026, 0.1942, 0.9179), (0.2026, -0.1954, 0.9189), (0.2026, 0.1942, 0.9179), (0.2749, -0.001274, 0.9184), (-0.2749, -0.001274, 0.9184), (1.11e-08, -0.3281, 0.4887), (-0.2471, -0.2413, 0.4887), (-0.2471, 0.235, 0.4883), (0.2471, -0.2413, 0.4887), (0.2471, 0.235, 0.4883), (0.3353, -0.004986, 0.4885), (1.11e-08, 0.3182, 0.4883), (-0.3353, -0.004986, 0.4885), (-0.4369, -0.4484, -1.854), (-0.4369, 0.4388, -1.854), (1.163e-08, 0.5944, -1.854), (1.163e-08, -0.6092, -1.854), (0.4369, -0.4484, -1.854), (0.4369, 0.4388, -1.854), (0.5928, -0.007422, -1.854), (-0.5928, -0.007422, -1.854), (1.184e-08, -0.6254, -2.69), (-0.6003, -0.007526, -2.69), (-0.4424, -0.4602, -2.69), (-0.4424, 0.4505, -2.69), (1.184e-08, 0.6103, -2.69), (0.4424, -0.4602, -2.69), (0.4424, 0.4505, -2.69), (0.6003, -0.007526, -2.69)], [(14, 16), (17, 15), (52, 48), (53, 49), (46, 50), (51, 47), (72, 71), (62, 63)], [(56, 23, 0, 54), (24, 3, 5, 28), (92, 25, 2, 89), (96, 55, 3, 90), (101, 22, 1, 100), (57, 4, 6, 58), (2, 25, 29, 4), (55, 2, 4, 57), (28, 5, 7, 32), (4, 29, 33, 6), (59, 8, 10, 60), (75, 74, 37, 8), (80, 75, 8, 59), (73, 76, 9, 36), (60, 10, 12, 61), (36, 9, 11, 40), (8, 37, 41, 10), (40, 11, 13, 44), (10, 41, 45, 12), (12, 45, 49, 14), (61, 12, 14, 62), (44, 13, 15, 48), (56, 64, 18, 23), (24, 28, 27, 21), (92, 93, 20, 25), (95, 94, 21, 65), (101, 103, 19, 22), (66, 67, 30, 26), (20, 26, 29, 25), (65, 66, 26, 20), (28, 32, 31, 27), (26, 30, 33, 29), (68, 69, 38, 34), (77, 34, 37, 74), (79, 68, 34, 77), (73, 36, 35, 78), (69, 70, 42, 38), (36, 40, 39, 35), (34, 38, 41, 37), (40, 44, 43, 39), (38, 42, 45, 41), (42, 46, 49, 45), (70, 71, 46, 42), (44, 48, 47, 43), (43, 47, 71, 70), (39, 43, 70, 69), (78, 35, 68, 79), (35, 39, 69, 68), (21, 27, 66, 65), (27, 31, 67, 66), (93, 95, 65, 20), (22, 19, 64, 56), (13, 61, 62, 15), (11, 60, 61, 13), (76, 80, 59, 9), (9, 59, 60, 11), (3, 55, 57, 5), (5, 57, 58, 7), (89, 2, 55, 96), (22, 56, 54, 1), (83, 88, 80, 76), (85, 78, 79, 86), (87, 73, 78, 85), (86, 79, 77, 84), (84, 77, 74, 81), (87, 83, 76, 73), (88, 82, 75, 80), (82, 81, 74, 75), (6, 33, 81, 82), (58, 6, 82, 88), (32, 7, 83, 87), (30, 84, 81, 33), (67, 86, 84, 30), (32, 87, 85, 31), (31, 85, 86, 67), (7, 58, 88, 83), (99, 89, 96, 98), (102, 104, 95, 93), (24, 21, 94, 91), (104, 103, 94, 95), (97, 102, 93, 92), (24, 91, 90, 3), (98, 96, 90, 100), (97, 92, 89, 99), (23, 97, 99, 0), (54, 98, 100, 1), (23, 18, 102, 97), (64, 19, 103, 104), (18, 64, 104, 102), (0, 99, 98, 54), (91, 94, 103, 101), (91, 101, 100, 90)])
me_cube_015.polygons.foreach_set('use_smooth', [True] * 92)
_k = {(1, 22): 0.86667, (0, 23): 0.86667, (1, 54): 0.86667, (9, 36): 0.94902, (8, 37): 0.94902, (9, 59): 0.94902, (13, 44): 0.21961, (12, 45): 0.21961, (13, 61): 0.21961, (15, 48): 0.93725, (14, 49): 0.93725, (15, 62): 0.93725, (19, 22): 0.86667, (18, 23): 0.86667, (19, 64): 0.86667, (35, 36): 0.94902, (34, 37): 0.94902, (35, 68): 0.94902, (43, 44): 0.21961, (42, 45): 0.21961, (43, 70): 0.21961, (47, 48): 0.93725, (46, 49): 0.93725, (47, 71): 0.93725, (0, 54): 0.86667, (8, 59): 0.94902, (12, 61): 0.21961, (14, 62): 0.93725, (18, 64): 0.86667, (34, 68): 0.94902, (42, 70): 0.21961, (46, 71): 0.93725}
me_cube_015.attributes.new('crease_edge', 'FLOAT', 'EDGE').data.foreach_set('value', [_k.get((min(e.vertices), max(e.vertices)), 0.0) for e in me_cube_015.edges])
_uv = me_cube_015.uv_layers.new(name='UVMap')
_uv.uv.foreach_set('vector', [0.7361, 0.09063, 0.6708, 0.1429, 0.6486, 0.09896, 0.6543, 0.03253, 0.6249, 0.5972, 0.675, 0.6634, 0.6033, 0.7049, 0.5622, 0.644, 0.5577, 0.2344, 0.4123, 0.381, 0.3468, 0.3296, 0.5061, 0.1704, 0.91, 0.5608, 0.7275, 0.7358, 0.675, 0.6634, 0.8366, 0.5068, 0.85, 0.3637, 0.8672, 0.343, 0.9103, 0.3662, 0.8989, 0.3978, 0.2173, 0.3612, 0.3041, 0.4009, 0.2562, 0.4817, 0.205, 0.4557, 0.3468, 0.3296, 0.4123, 0.381, 0.3647, 0.4428, 0.3041, 0.4009, 0.2758, 0.2764, 0.3468, 0.3296, 0.3041, 0.4009, 0.2173, 0.3612, 0.5622, 0.644, 0.6033, 0.7049, 0.5216, 0.7517, 0.4814, 0.7008, 0.3041, 0.4009, 0.3647, 0.4428, 0.3069, 0.5224, 0.2562, 0.4817, 0.03416, 0.7594, 0.06791, 0.7782, 0.06141, 0.7911, 0.02284, 0.7681, 0.162, 0.6326, 0.203, 0.6614, 0.0988, 0.7993, 0.06791, 0.7782, 0.1208, 0.6083, 0.162, 0.6326, 0.06791, 0.7782, 0.03416, 0.7594, 0.3412, 0.8023, 0.3694, 0.8437, 0.2212, 0.9374, 0.2043, 0.9021, 0.02284, 0.7681, 0.06141, 0.7911, 0.05014, 0.8076, 0.01419, 0.7956, 0.2043, 0.9021, 0.2212, 0.9374, 0.2074, 0.9422, 0.1892, 0.9123, 0.06791, 0.7782, 0.0988, 0.7993, 0.09192, 0.8089, 0.06141, 0.7911, 0.1892, 0.9123, 0.2074, 0.9422, 0.1896, 0.955, 0.1709, 0.9246, 0.06141, 0.7911, 0.09192, 0.8089, 0.07883, 0.8272, 0.05014, 0.8076, 0.05014, 0.8076, 0.07883, 0.8272, 0.07486, 0.8328, 0.04708, 0.8153, 0.01419, 0.7956, 0.05014, 0.8076, 0.04708, 0.8153, 0.01466, 0.8048, 0.1709, 0.9246, 0.1896, 0.955, 0.1818, 0.9581, 0.1636, 0.9294, 0.7361, 0.09063, 0.7748, 0.1835, 0.7087, 0.1739, 0.6708, 0.1429, 0.6249, 0.5972, 0.5622, 0.644, 0.5202, 0.5888, 0.5729, 0.5383, 0.5577, 0.2344, 0.6127, 0.2901, 0.4705, 0.4341, 0.4123, 0.381, 0.6672, 0.3427, 0.7193, 0.3987, 0.5729, 0.5383, 0.522, 0.4855, 0.85, 0.3637, 0.808, 0.3221, 0.8366, 0.3051, 0.8672, 0.343, 0.4699, 0.5367, 0.4075, 0.5978, 0.3605, 0.5593, 0.4191, 0.486, 0.4705, 0.4341, 0.4191, 0.486, 0.3647, 0.4428, 0.4123, 0.381, 0.522, 0.4855, 0.4699, 0.5367, 0.4191, 0.486, 0.4705, 0.4341, 0.5622, 0.644, 0.4814, 0.7008, 0.4458, 0.6466, 0.5202, 0.5888, 0.4191, 0.486, 0.3605, 0.5593, 0.3069, 0.5224, 0.3647, 0.4428, 0.153, 0.8482, 0.146, 0.8572, 0.1184, 0.8317, 0.1286, 0.8216, 0.2423, 0.6931, 0.1286, 0.8216, 0.0988, 0.7993, 0.203, 0.6614, 0.2775, 0.7265, 0.153, 0.8482, 0.1286, 0.8216, 0.2423, 0.6931, 0.3412, 0.8023, 0.2043, 0.9021, 0.178, 0.8737, 0.3104, 0.7626, 0.146, 0.8572, 0.1296, 0.8716, 0.1066, 0.8477, 0.1184, 0.8317, 0.2043, 0.9021, 0.1892, 0.9123, 0.1687, 0.8846, 0.178, 0.8737, 0.1286, 0.8216, 0.1184, 0.8317, 0.09192, 0.8089, 0.0988, 0.7993, 0.1892, 0.9123, 0.1709, 0.9246, 0.1503, 0.8959, 0.1687, 0.8846, 0.1184, 0.8317, 0.1066, 0.8477, 0.07883, 0.8272, 0.09192, 0.8089, 0.1066, 0.8477, 0.1007, 0.8534, 0.07486, 0.8328, 0.07883, 0.8272, 0.1296, 0.8716, 0.1238, 0.8766, 0.1007, 0.8534, 0.1066, 0.8477, 0.1709, 0.9246, 0.1636, 0.9294, 0.144, 0.9015, 0.1503, 0.8959, 0.1503, 0.8959, 0.144, 0.9015, 0.1238, 0.8766, 0.1296, 0.8716, 0.1687, 0.8846, 0.1503, 0.8959, 0.1296, 0.8716, 0.146, 0.8572, 0.3104, 0.7626, 0.178, 0.8737, 0.153, 0.8482, 0.2775, 0.7265, 0.178, 0.8737, 0.1687, 0.8846, 0.146, 0.8572, 0.153, 0.8482, 0.5729, 0.5383, 0.5202, 0.5888, 0.4699, 0.5367, 0.522, 0.4855, 0.5202, 0.5888, 0.4458, 0.6466, 0.4075, 0.5978, 0.4699, 0.5367, 0.6127, 0.2901, 0.6672, 0.3427, 0.522, 0.4855, 0.4705, 0.4341, 0.8672, 0.343, 0.8366, 0.3051, 0.8283, 0.2382, 0.9207, 0.2784, 0.1896, 0.955, 0.2024, 0.9897, 0.1931, 0.9899, 0.1818, 0.9581, 0.2074, 0.9422, 0.2292, 0.9793, 0.2024, 0.9897, 0.1896, 0.955, 0.3694, 0.8437, 0.3935, 0.8856, 0.2401, 0.9704, 0.2212, 0.9374, 0.2212, 0.9374, 0.2401, 0.9704, 0.2292, 0.9793, 0.2074, 0.9422, 0.675, 0.6634, 0.7275, 0.7358, 0.642, 0.7928, 0.6033, 0.7049, 0.6033, 0.7049, 0.642, 0.7928, 0.5476, 0.8041, 0.5216, 0.7517, 0.5061, 0.1704, 0.3468, 0.3296, 0.2758, 0.2764, 0.4538, 0.09688, 0.8672, 0.343, 0.9207, 0.2784, 0.9773, 0.3614, 0.9103, 0.3662, 0.4533, 0.7924, 0.4825, 0.8413, 0.3935, 0.8856, 0.3694, 0.8437, 0.3857, 0.6987, 0.3104, 0.7626, 0.2775, 0.7265, 0.349, 0.6558, 0.4196, 0.7455, 0.3412, 0.8023, 0.3104, 0.7626, 0.3857, 0.6987, 0.349, 0.6558, 0.2775, 0.7265, 0.2423, 0.6931, 0.3076, 0.6181, 0.3076, 0.6181, 0.2423, 0.6931, 0.203, 0.6614, 0.2614, 0.5835, 0.4196, 0.7455, 0.4533, 0.7924, 0.3694, 0.8437, 0.3412, 0.8023, 0.1665, 0.5204, 0.2148, 0.5492, 0.162, 0.6326, 0.1208, 0.6083, 0.2148, 0.5492, 0.2614, 0.5835, 0.203, 0.6614, 0.162, 0.6326, 0.2562, 0.4817, 0.3069, 0.5224, 0.2614, 0.5835, 0.2148, 0.5492, 0.205, 0.4557, 0.2562, 0.4817, 0.2148, 0.5492, 0.1665, 0.5204, 0.4814, 0.7008, 0.5216, 0.7517, 0.4533, 0.7924, 0.4196, 0.7455, 0.3605, 0.5593, 0.3076, 0.6181, 0.2614, 0.5835, 0.3069, 0.5224, 0.4075, 0.5978, 0.349, 0.6558, 0.3076, 0.6181, 0.3605, 0.5593, 0.4814, 0.7008, 0.4196, 0.7455, 0.3857, 0.6987, 0.4458, 0.6466, 0.4458, 0.6466, 0.3857, 0.6987, 0.349, 0.6558, 0.4075, 0.5978, 0.5216, 0.7517, 0.5476, 0.8041, 0.4825, 0.8413, 0.4533, 0.7924, 0.6167, 0.1097, 0.5061, 0.1704, 0.4538, 0.09688, 0.6087, 0.0165, 0.6912, 0.2024, 0.7801, 0.2319, 0.6672, 0.3427, 0.6127, 0.2901, 0.6249, 0.5972, 0.5729, 0.5383, 0.7193, 0.3987, 0.7738, 0.4545, 0.7801, 0.2319, 0.808, 0.3221, 0.7193, 0.3987, 0.6672, 0.3427, 0.6498, 0.1597, 0.6912, 0.2024, 0.6127, 0.2901, 0.5577, 0.2344, 0.6249, 0.5972, 0.7738, 0.4545, 0.8366, 0.5068, 0.675, 0.6634, 0.9927, 0.4071, 0.91, 0.5608, 0.8366, 0.5068, 0.8989, 0.3978, 0.6498, 0.1597, 0.5577, 0.2344, 0.5061, 0.1704, 0.6167, 0.1097, 0.6708, 0.1429, 0.6498, 0.1597, 0.6167, 0.1097, 0.6486, 0.09896, 0.9773, 0.3614, 0.9927, 0.4071, 0.8989, 0.3978, 0.9103, 0.3662, 0.6708, 0.1429, 0.7087, 0.1739, 0.6912, 0.2024, 0.6498, 0.1597, 0.8283, 0.2382, 0.8366, 0.3051, 0.808, 0.3221, 0.7801, 0.2319, 0.7087, 0.1739, 0.7748, 0.1835, 0.7801, 0.2319, 0.6912, 0.2024, 0.6486, 0.09896, 0.6167, 0.1097, 0.6087, 0.0165, 0.6543, 0.03253, 0.7738, 0.4545, 0.7193, 0.3987, 0.808, 0.3221, 0.85, 0.3637, 0.7738, 0.4545, 0.85, 0.3637, 0.8989, 0.3978, 0.8366, 0.5068])
me_cube_015.materials.append(mat_beerbottle_brown)
me_cube_015.use_remesh_preserve_volume = False
me_cube_015.use_remesh_preserve_attributes = False
me_cube_015.use_mirror_vertex_groups = False
me_cube_015.update()
me_cube_017 = bpy.data.meshes.new('Cube.017')
me_cube_017.from_pydata([(-0.2793, -0.2931, -2.628), (-0.2793, 0.2824, -2.628), (-0.4365, -0.4362, -1.193), (-0.4365, 0.4267, -1.193), (-0.4373, -0.4629, -0.5267), (-0.4373, 0.4536, -0.5267), (-0.4083, -0.3546, -0.008303), (-0.4083, 0.3461, -0.008303), (-0.1481, -0.1379, 0.8934), (-0.1481, 0.1454, 0.8913), (-0.1783, -0.1733, 0.9351), (-0.1783, 0.1919, 0.9334), (-0.1594, -0.1487, 1.033), (-0.1594, 0.161, 1.037), (-0.1318, -0.1238, 1.038), (-0.1318, 0.1371, 1.042), (-0.1715, -0.1694, -0.7946), (-0.1715, 0.1897, -0.7924), (0.2793, -0.2931, -2.628), (0.2793, 0.2824, -2.628), (0.4365, -0.4362, -1.193), (0.4365, 0.4267, -1.193), (1.595e-08, 0.3834, -2.628), (-1.075e-08, -0.3975, -2.628), (8.248e-08, 0.5781, -1.193), (-5.922e-08, -0.5926, -1.193), (0.4373, -0.4629, -0.5267), (0.4373, 0.4536, -0.5267), (6.618e-08, 0.6144, -0.5267), (-4.742e-08, -0.6291, -0.5267), (0.4083, -0.3546, -0.008303), (0.4083, 0.3461, -0.008303), (8.732e-08, 0.4676, -0.008303), (-6.074e-08, -0.4831, -0.008303), (0.1481, -0.1379, 0.8934), (0.1481, 0.1454, 0.8913), (1.046e-08, 0.1967, 0.8913), (1.046e-08, -0.1877, 0.8934), (0.1783, -0.1733, 0.9351), (0.1783, 0.1919, 0.9334), (1.042e-08, 0.2601, 0.9334), (1.042e-08, -0.2354, 0.9351), (0.1594, -0.1487, 1.033), (0.1594, 0.161, 1.037), (1.181e-08, 0.228, 1.037), (1.181e-08, -0.2017, 1.033), (0.1318, -0.1238, 1.038), (0.1318, 0.1371, 1.042), (9.35e-09, 0.1849, 1.042), (9.35e-09, -0.169, 1.038), (0.1715, -0.1694, -0.7946), (0.1715, 0.1897, -0.7924), (1.041e-08, 0.2567, -0.7924), (1.041e-08, -0.2306, -0.7946), (-0.3789, -0.007042, -2.628), (-0.5923, -0.007268, -1.193), (8.291e-09, -0.007323, -2.628), (-0.5933, -0.007349, -0.5267), (-0.554, -0.007739, -0.008303), (-0.201, 0.004471, 0.8924), (-0.2419, 0.01236, 0.9343), (-0.2162, 0.008969, 1.035), (-0.1789, 0.007975, 1.04), (-0.2326, 0.01303, -0.7935), (0.3789, -0.007042, -2.628), (0.5923, -0.007268, -1.193), (0.5933, -0.00735, -0.5267), (0.554, -0.007739, -0.008303), (0.201, 0.004471, 0.8924), (0.2419, 0.01236, 0.9343), (0.2162, 0.008969, 1.035), (0.1789, 0.007975, 1.04), (0.2326, 0.01303, -0.7935), (1.8e-08, 0.2252, 0.7177), (2.249e-09, -0.2277, 0.7186), (-0.1736, -0.1676, 0.7186), (-0.1736, 0.1662, 0.7177), (0.1736, -0.1676, 0.7186), (0.1736, 0.1662, 0.7177), (0.2355, -0.001227, 0.7182), (-0.2355, -0.001227, 0.7182), (1.42e-08, -0.1847, 0.6802), (-0.1377, -0.1363, 0.6802), (-0.1377, 0.1292, 0.68), (0.1377, -0.1363, 0.6802), (0.1377, 0.1292, 0.68), (0.1869, -0.004587, 0.6801), (1.42e-08, 0.1755, 0.68), (-0.1869, -0.004587, 0.6801), (-0.4184, -0.4296, -1.861), (-0.4184, 0.4199, -1.861), (4.785e-08, 0.569, -1.861), (-2.653e-08, -0.5837, -1.861), (0.4184, -0.4296, -1.861), (0.4184, 0.4199, -1.861), (0.5677, -0.007364, -1.861), (-0.5677, -0.007364, -1.861), (-9.887e-09, -0.5831, -2.687), (-0.5593, -0.007439, -2.687), (-0.4123, -0.4292, -2.687), (-0.4123, 0.4194, -2.687), (2.948e-08, 0.5683, -2.687), (0.4123, -0.4292, -2.687), (0.4123, 0.4194, -2.687), (0.5593, -0.007439, -2.687), (-1.151e-08, -0.1894, 0.3523), (-0.1516, -0.1398, 0.3523), (-0.1516, 0.1313, 0.3522), (0.1516, -0.1398, 0.3523), (0.1516, 0.1313, 0.3522), (0.2057, -0.00545, 0.3522), (3.669e-08, 0.1785, 0.3522), (-0.2057, -0.00545, 0.3522), (-0.1139, -0.106, 0.5279), (-0.1139, 0.1194, 0.5316), (0.1139, -0.106, 0.5279), (0.1139, 0.1194, 0.5316), (1.515e-08, 0.1608, 0.5316), (4.598e-09, -0.145, 0.5279), (-0.1546, 0.007884, 0.5298), (0.1546, 0.007884, 0.5298)], [(14, 16), (17, 15), (52, 48), (53, 49), (46, 50), (51, 47), (72, 71), (62, 63)], [(56, 23, 0, 54), (24, 3, 5, 28), (92, 25, 2, 89), (96, 55, 3, 90), (101, 22, 1, 100), (57, 4, 6, 58), (2, 25, 29, 4), (55, 2, 4, 57), (28, 5, 7, 32), (4, 29, 33, 6), (59, 8, 10, 60), (75, 74, 37, 8), (80, 75, 8, 59), (73, 76, 9, 36), (60, 10, 12, 61), (36, 9, 11, 40), (8, 37, 41, 10), (40, 11, 13, 44), (10, 41, 45, 12), (12, 45, 49, 14), (61, 12, 14, 62), (44, 13, 15, 48), (56, 64, 18, 23), (24, 28, 27, 21), (92, 93, 20, 25), (95, 94, 21, 65), (101, 103, 19, 22), (66, 67, 30, 26), (20, 26, 29, 25), (65, 66, 26, 20), (28, 32, 31, 27), (26, 30, 33, 29), (68, 69, 38, 34), (77, 34, 37, 74), (79, 68, 34, 77), (73, 36, 35, 78), (69, 70, 42, 38), (36, 40, 39, 35), (34, 38, 41, 37), (40, 44, 43, 39), (38, 42, 45, 41), (42, 46, 49, 45), (70, 71, 46, 42), (44, 48, 47, 43), (43, 47, 71, 70), (39, 43, 70, 69), (78, 35, 68, 79), (35, 39, 69, 68), (21, 27, 66, 65), (27, 31, 67, 66), (93, 95, 65, 20), (22, 19, 64, 56), (13, 61, 62, 15), (11, 60, 61, 13), (76, 80, 59, 9), (9, 59, 60, 11), (3, 55, 57, 5), (5, 57, 58, 7), (89, 2, 55, 96), (22, 56, 54, 1), (83, 88, 80, 76), (85, 78, 79, 86), (87, 73, 78, 85), (86, 79, 77, 84), (84, 77, 74, 81), (87, 83, 76, 73), (88, 82, 75, 80), (82, 81, 74, 75), (106, 105, 81, 82), (112, 106, 82, 88), (111, 107, 83, 87), (108, 84, 81, 105), (110, 86, 84, 108), (111, 87, 85, 109), (109, 85, 86, 110), (107, 112, 88, 83), (99, 89, 96, 98), (102, 104, 95, 93), (24, 21, 94, 91), (104, 103, 94, 95), (97, 102, 93, 92), (24, 91, 90, 3), (98, 96, 90, 100), (97, 92, 89, 99), (23, 97, 99, 0), (54, 98, 100, 1), (23, 18, 102, 97), (64, 19, 103, 104), (18, 64, 104, 102), (0, 99, 98, 54), (91, 94, 103, 101), (91, 101, 100, 90), (7, 58, 112, 107), (31, 109, 110, 67), (32, 111, 109, 31), (67, 110, 108, 30), (30, 108, 105, 33), (32, 7, 107, 111), (58, 6, 106, 112), (6, 33, 105, 106), (46, 71, 120, 115), (49, 46, 115, 118), (14, 49, 118, 113), (62, 14, 113, 119), (71, 47, 116, 120), (15, 62, 119, 114), (48, 15, 114, 117), (47, 48, 117, 116)])
me_cube_017.polygons.foreach_set('use_smooth', [True] * 108)
_k = {(1, 22): 0.86667, (0, 23): 0.86667, (1, 54): 0.86667, (9, 36): 0.94902, (8, 37): 0.94902, (9, 59): 0.94902, (13, 44): 0.21961, (12, 45): 0.21961, (13, 61): 0.21961, (15, 48): 0.93725, (14, 49): 0.93725, (15, 62): 0.93725, (19, 22): 0.86667, (18, 23): 0.86667, (19, 64): 0.86667, (35, 36): 0.94902, (34, 37): 0.94902, (35, 68): 0.94902, (43, 44): 0.21961, (42, 45): 0.21961, (43, 70): 0.21961, (47, 48): 0.93725, (46, 49): 0.93725, (47, 71): 0.93725, (0, 54): 0.86667, (8, 59): 0.94902, (12, 61): 0.21961, (14, 62): 0.93725, (18, 64): 0.86667, (34, 68): 0.94902, (42, 70): 0.21961, (46, 71): 0.93725, (76, 80): 0.00392, (78, 79): 0.00392, (73, 78): 0.00392, (77, 79): 0.00392, (74, 77): 0.00392, (73, 76): 0.00392, (75, 80): 0.00392, (74, 75): 0.00392, (81, 82): 0.47451, (82, 88): 0.47451, (83, 87): 0.47451, (81, 84): 0.47451, (84, 86): 0.47451, (85, 87): 0.47451, (85, 86): 0.47451, (83, 88): 0.47451, (114, 117): 0.93725, (113, 118): 0.93725, (114, 119): 0.93725, (116, 117): 0.93725, (115, 118): 0.93725, (116, 120): 0.93725, (113, 119): 0.93725, (115, 120): 0.93725}
me_cube_017.attributes.new('crease_edge', 'FLOAT', 'EDGE').data.foreach_set('value', [_k.get((min(e.vertices), max(e.vertices)), 0.0) for e in me_cube_017.edges])
_uv = me_cube_017.uv_layers.new(name='UVMap')
_uv.uv.foreach_set('vector', [0.3368, 9.17e-05, 0.3243, 0.1018, 0.2667, 0.08211, 0.2152, 0.01848, 0.688, 0.4322, 0.7948, 0.4392, 0.765, 0.5923, 0.6696, 0.5696, 0.3042, 0.2874, 0.3026, 0.4321, 0.1954, 0.439, 0.2017, 0.2773, 0.9033, 0.2578, 0.9152, 0.4448, 0.7948, 0.4392, 0.7886, 0.2776, 0.6703, 0.135, 0.6664, 0.1021, 0.7238, 0.08299, 0.7427, 0.1195, 0.1011, 0.6344, 0.2253, 0.5923, 0.2603, 0.7077, 0.1779, 0.7697, 0.1954, 0.439, 0.3026, 0.4321, 0.321, 0.5693, 0.2253, 0.5923, 0.07638, 0.4447, 0.1954, 0.439, 0.2253, 0.5923, 0.1011, 0.6344, 0.6696, 0.5696, 0.765, 0.5923, 0.7302, 0.7077, 0.6434, 0.6743, 0.2253, 0.5923, 0.321, 0.5693, 0.347, 0.6736, 0.2603, 0.7077, 0.4334, 0.9887, 0.4445, 0.9471, 0.4568, 0.95, 0.4483, 0.9998, 0.4153, 0.9237, 0.442, 0.9004, 0.4606, 0.923, 0.4445, 0.9471, 0.3796, 0.9596, 0.4153, 0.9237, 0.4445, 0.9471, 0.4334, 0.9887, 0.5482, 0.9018, 0.5748, 0.9255, 0.5437, 0.9478, 0.531, 0.9224, 0.4483, 0.9998, 0.4568, 0.95, 0.4712, 0.9535, 0.4863, 0.9914, 0.531, 0.9224, 0.5437, 0.9478, 0.5318, 0.9497, 0.5222, 0.929, 0.4445, 0.9471, 0.4606, 0.923, 0.466, 0.9276, 0.4568, 0.95, 0.5222, 0.929, 0.5318, 0.9497, 0.5166, 0.9537, 0.5136, 0.9345, 0.4568, 0.95, 0.466, 0.9276, 0.4753, 0.9338, 0.4712, 0.9535, 0.4712, 0.9535, 0.4753, 0.9338, 0.4778, 0.9349, 0.4765, 0.9523, 0.4863, 0.9914, 0.4712, 0.9535, 0.4765, 0.9523, 0.4936, 0.9841, 0.5136, 0.9345, 0.5166, 0.9537, 0.5114, 0.9526, 0.5106, 0.9358, 0.3368, 9.17e-05, 0.4495, 0.04799, 0.3844, 0.09638, 0.3243, 0.1018, 0.688, 0.4322, 0.6696, 0.5696, 0.5844, 0.5572, 0.5885, 0.4279, 0.3042, 0.2874, 0.401, 0.2884, 0.4025, 0.4278, 0.3026, 0.4321, 0.4951, 0.2865, 0.59, 0.2885, 0.5885, 0.4279, 0.495, 0.4266, 0.6703, 0.135, 0.5972, 0.1367, 0.6065, 0.09721, 0.6664, 0.1021, 0.4949, 0.5535, 0.4948, 0.6465, 0.4279, 0.6508, 0.4064, 0.5571, 0.4025, 0.4278, 0.4064, 0.5571, 0.321, 0.5693, 0.3026, 0.4321, 0.495, 0.4266, 0.4949, 0.5535, 0.4064, 0.5571, 0.4025, 0.4278, 0.6696, 0.5696, 0.6434, 0.6743, 0.5628, 0.6508, 0.5844, 0.5572, 0.4064, 0.5571, 0.4279, 0.6508, 0.347, 0.6736, 0.321, 0.5693, 0.4951, 0.9078, 0.4958, 0.913, 0.4797, 0.9169, 0.4768, 0.91, 0.4689, 0.888, 0.4768, 0.91, 0.4606, 0.923, 0.442, 0.9004, 0.4944, 0.8842, 0.4951, 0.9078, 0.4768, 0.91, 0.4689, 0.888, 0.5482, 0.9018, 0.531, 0.9224, 0.5127, 0.9112, 0.5203, 0.8893, 0.4958, 0.913, 0.4952, 0.9215, 0.4844, 0.9236, 0.4797, 0.9169, 0.531, 0.9224, 0.5222, 0.929, 0.5105, 0.918, 0.5127, 0.9112, 0.4768, 0.91, 0.4797, 0.9169, 0.466, 0.9276, 0.4606, 0.923, 0.5222, 0.929, 0.5136, 0.9345, 0.5051, 0.9246, 0.5105, 0.918, 0.4797, 0.9169, 0.4844, 0.9236, 0.4753, 0.9338, 0.466, 0.9276, 0.4844, 0.9236, 0.4857, 0.926, 0.4778, 0.9349, 0.4753, 0.9338, 0.4952, 0.9215, 0.4951, 0.9237, 0.4857, 0.926, 0.4844, 0.9236, 0.5136, 0.9345, 0.5106, 0.9358, 0.5037, 0.9269, 0.5051, 0.9246, 0.5051, 0.9246, 0.5037, 0.9269, 0.4951, 0.9237, 0.4952, 0.9215, 0.5105, 0.918, 0.5051, 0.9246, 0.4952, 0.9215, 0.4958, 0.913, 0.5203, 0.8893, 0.5127, 0.9112, 0.4951, 0.9078, 0.4944, 0.8842, 0.5127, 0.9112, 0.5105, 0.918, 0.4958, 0.913, 0.4951, 0.9078, 0.5885, 0.4279, 0.5844, 0.5572, 0.4949, 0.5535, 0.495, 0.4266, 0.5844, 0.5572, 0.5628, 0.6508, 0.4948, 0.6465, 0.4949, 0.5535, 0.401, 0.2884, 0.4951, 0.2865, 0.495, 0.4266, 0.4025, 0.4278, 0.6664, 0.1021, 0.6065, 0.09721, 0.541, 0.04819, 0.6539, 9.158e-05, 0.5166, 0.9537, 0.5011, 0.9919, 0.4936, 0.9841, 0.5114, 0.9526, 0.5318, 0.9497, 0.5411, 0.9999, 0.5011, 0.9919, 0.5166, 0.9537, 0.5748, 0.9255, 0.6116, 0.9554, 0.5592, 0.9917, 0.5437, 0.9478, 0.5437, 0.9478, 0.5592, 0.9917, 0.5411, 0.9999, 0.5318, 0.9497, 0.7948, 0.4392, 0.9152, 0.4448, 0.8907, 0.6349, 0.765, 0.5923, 0.765, 0.5923, 0.8907, 0.6349, 0.814, 0.7708, 0.7302, 0.7077, 0.2017, 0.2773, 0.1954, 0.439, 0.07638, 0.4447, 0.08801, 0.2579, 0.6664, 0.1021, 0.6539, 9.158e-05, 0.7755, 0.01865, 0.7238, 0.08299, 0.5854, 0.9129, 0.6189, 0.9391, 0.6116, 0.9554, 0.5748, 0.9255, 0.5245, 0.8766, 0.5203, 0.8893, 0.4944, 0.8842, 0.4939, 0.8729, 0.5541, 0.8919, 0.5482, 0.9018, 0.5203, 0.8893, 0.5245, 0.8766, 0.4939, 0.8729, 0.4944, 0.8842, 0.4689, 0.888, 0.4654, 0.8779, 0.4654, 0.8779, 0.4689, 0.888, 0.442, 0.9004, 0.4367, 0.8914, 0.5541, 0.8919, 0.5854, 0.9129, 0.5748, 0.9255, 0.5482, 0.9018, 0.3713, 0.9388, 0.4057, 0.9118, 0.4153, 0.9237, 0.3796, 0.9596, 0.4057, 0.9118, 0.4367, 0.8914, 0.442, 0.9004, 0.4153, 0.9237, 0.3509, 0.8244, 0.3964, 0.7977, 0.4367, 0.8914, 0.4057, 0.9118, 0.315, 0.8556, 0.3509, 0.8244, 0.4057, 0.9118, 0.3713, 0.9388, 0.5939, 0.7982, 0.6396, 0.8247, 0.5854, 0.9129, 0.5541, 0.8919, 0.4481, 0.7856, 0.4654, 0.8779, 0.4367, 0.8914, 0.3964, 0.7977, 0.4945, 0.7853, 0.4939, 0.8729, 0.4654, 0.8779, 0.4481, 0.7856, 0.5939, 0.7982, 0.5541, 0.8919, 0.5245, 0.8766, 0.5421, 0.7855, 0.5421, 0.7855, 0.5245, 0.8766, 0.4939, 0.8729, 0.4945, 0.7853, 0.6396, 0.8247, 0.6761, 0.8566, 0.6189, 0.9391, 0.5854, 0.9129, 0.2476, 0.1187, 0.2017, 0.2773, 0.08801, 0.2579, 0.1612, 0.04315, 0.3939, 0.136, 0.4952, 0.08508, 0.4951, 0.2865, 0.401, 0.2884, 0.688, 0.4322, 0.5885, 0.4279, 0.59, 0.2885, 0.6864, 0.2876, 0.4952, 0.08508, 0.5972, 0.1367, 0.59, 0.2885, 0.4951, 0.2865, 0.3204, 0.1348, 0.3939, 0.136, 0.401, 0.2884, 0.3042, 0.2874, 0.688, 0.4322, 0.6864, 0.2876, 0.7886, 0.2776, 0.7948, 0.4392, 0.8296, 0.04309, 0.9033, 0.2578, 0.7886, 0.2776, 0.7427, 0.1195, 0.3204, 0.1348, 0.3042, 0.2874, 0.2017, 0.2773, 0.2476, 0.1187, 0.3243, 0.1018, 0.3204, 0.1348, 0.2476, 0.1187, 0.2667, 0.08211, 0.7755, 0.01865, 0.8296, 0.04309, 0.7427, 0.1195, 0.7238, 0.08299, 0.3243, 0.1018, 0.3844, 0.09638, 0.3939, 0.136, 0.3204, 0.1348, 0.541, 0.04819, 0.6065, 0.09721, 0.5972, 0.1367, 0.4952, 0.08508, 0.3844, 0.09638, 0.4495, 0.04799, 0.4952, 0.08508, 0.3939, 0.136, 0.2667, 0.08211, 0.2476, 0.1187, 0.1612, 0.04315, 0.2152, 0.01848, 0.6864, 0.2876, 0.59, 0.2885, 0.5972, 0.1367, 0.6703, 0.135, 0.6864, 0.2876, 0.6703, 0.135, 0.7427, 0.1195, 0.7886, 0.2776, 0.7302, 0.7077, 0.814, 0.7708, 0.6761, 0.8566, 0.6396, 0.8247, 0.5628, 0.6508, 0.5421, 0.7855, 0.4945, 0.7853, 0.4948, 0.6465, 0.6434, 0.6743, 0.5939, 0.7982, 0.5421, 0.7855, 0.5628, 0.6508, 0.4948, 0.6465, 0.4945, 0.7853, 0.4481, 0.7856, 0.4279, 0.6508, 0.4279, 0.6508, 0.4481, 0.7856, 0.3964, 0.7977, 0.347, 0.6736, 0.6434, 0.6743, 0.7302, 0.7077, 0.6396, 0.8247, 0.5939, 0.7982, 0.1779, 0.7697, 0.2603, 0.7077, 0.3509, 0.8244, 0.315, 0.8556, 0.2603, 0.7077, 0.347, 0.6736, 0.3964, 0.7977, 0.3509, 0.8244, 0.4857, 0.926, 0.4951, 0.9237, 0.4946, 0.9362, 0.4947, 0.9363, 0.4778, 0.9349, 0.4857, 0.926, 0.4947, 0.9363, 0.4947, 0.9363, 0.4765, 0.9523, 0.4778, 0.9349, 0.4947, 0.9363, 0.4948, 0.9363, 0.4936, 0.9841, 0.4765, 0.9523, 0.4948, 0.9363, 0.4949, 0.9363, 0.4951, 0.9237, 0.5037, 0.9269, 0.4946, 0.9361, 0.4946, 0.9362, 0.5114, 0.9526, 0.4936, 0.9841, 0.4949, 0.9363, 0.4949, 0.9361, 0.5106, 0.9358, 0.5114, 0.9526, 0.4949, 0.9361, 0.4948, 0.9361, 0.5037, 0.9269, 0.5106, 0.9358, 0.4948, 0.9361, 0.4946, 0.9361])
me_cube_017.materials.append(mat_material_004)
me_cube_017.use_remesh_preserve_volume = False
me_cube_017.use_remesh_preserve_attributes = False
me_cube_017.use_mirror_vertex_groups = False
me_cube_017.update()
me_cube_018 = bpy.data.meshes.new('Cube.018')
me_cube_018.from_pydata([(-0.2997, -0.3141, -2.626), (-0.2997, 0.3036, -2.626), (-0.4595, -0.4588, -0.6901), (-0.4595, 0.4494, -0.6901), (-0.438, -0.4241, -0.3997), (-0.4818, 0.365, -0.3997), (-0.1862, -0.1744, 1.542), (-0.1862, 0.1817, 1.539), (-0.1485, -0.1425, 1.677), (-0.1485, 0.1617, 1.675), (-0.1458, -0.1354, 1.751), (-0.1458, 0.1479, 1.755), (-0.1147, -0.1066, 1.755), (-0.1147, 0.1202, 1.759), (-0.1715, -0.1694, -0.07703), (-0.1715, 0.1897, -0.0748), (0.2997, -0.3141, -2.626), (0.2997, 0.3036, -2.626), (0.4595, -0.4588, -0.6901), (0.4595, 0.4494, -0.6901), (4.1e-09, 0.4119, -2.626), (4.1e-09, -0.4261, -2.626), (1.318e-08, 0.6088, -0.6901), (1.318e-08, -0.6235, -0.6901), (0.4816, -0.373, -0.3997), (0.4378, 0.416, -0.3997), (-0.02959, 0.5273, -0.3997), (0.0298, -0.5432, -0.3997), (0.1862, -0.1744, 1.542), (0.1862, 0.1817, 1.539), (1.089e-08, 0.2461, 1.539), (1.091e-08, -0.237, 1.542), (0.1485, -0.1425, 1.677), (0.1485, 0.1617, 1.675), (1.079e-08, 0.2185, 1.675), (1.079e-08, -0.1943, 1.677), (0.1458, -0.1354, 1.751), (0.1458, 0.1479, 1.755), (1.488e-08, 0.2092, 1.755), (8.151e-09, -0.1838, 1.751), (0.1147, -0.1066, 1.755), (0.1147, 0.1202, 1.759), (1.174e-08, 0.1619, 1.759), (6.466e-09, -0.1459, 1.755), (0.1715, -0.1694, -0.07703), (0.1715, 0.1897, -0.0748), (1.041e-08, 0.2567, -0.0748), (1.041e-08, -0.2306, -0.07703), (-0.4067, -0.007099, -2.626), (-0.6234, -0.007333, -0.6901), (1.022e-08, -0.007401, -2.626), (-0.6237, -0.04257, -0.3997), (-0.2526, 0.004569, 1.54), (-0.2015, 0.01211, 1.676), (-0.1978, 0.008852, 1.753), (-0.1556, 0.007971, 1.757), (-0.2326, 0.01303, -0.07592), (0.4067, -0.007099, -2.626), (0.6234, -0.007333, -0.6901), (0.6239, 0.02665, -0.3997), (0.2526, 0.004569, 1.54), (0.2015, 0.01211, 1.676), (0.1978, 0.008852, 1.753), (0.1556, 0.007971, 1.757), (0.2326, 0.01303, -0.07592), (1.355e-08, 0.1813, 1.487), (5.671e-09, -0.1837, 1.487), (-0.1399, -0.1352, 1.487), (-0.1399, 0.1338, 1.487), (0.1399, -0.1352, 1.487), (0.1399, 0.1338, 1.487), (0.1899, -0.001174, 1.487), (-0.1899, -0.001174, 1.487), (-0.4103, -0.4214, -2.594), (-0.4103, 0.4116, -2.594), (1.851e-08, 0.5578, -2.594), (5.713e-10, -0.5725, -2.594), (0.4103, -0.4214, -2.594), (0.4103, 0.4116, -2.594), (0.5567, -0.007342, -2.594), (-0.5567, -0.007342, -2.594), (5.379e-09, -0.4849, -2.69), (-0.4641, -0.007221, -2.69), (-0.3421, -0.3572, -2.69), (-0.3421, 0.3469, -2.69), (5.379e-09, 0.4704, -2.69), (0.3421, -0.3572, -2.69), (0.3421, 0.3469, -2.69), (0.4641, -0.007221, -2.69), (-0.4599, -0.4706, -2.441), (-0.4599, 0.4611, -2.441), (1.34e-08, 0.6246, -2.441), (0.4599, -0.4706, -2.441), (0.4599, 0.4611, -2.441), (0.6239, -0.007478, -2.441), (1.34e-08, -0.6395, -2.441), (-0.6239, -0.007478, -2.441), (0.01006, -0.2464, 0.9336), (-0.195, -0.1899, 0.9336), (-0.2098, 0.1672, 0.9334), (0.2097, -0.1726, 0.9336), (0.1949, 0.1844, 0.9334), (0.2746, 0.007467, 0.9335), (-0.009984, 0.238, 0.9334), (-0.2745, -0.01589, 0.9335), (0.01893, -0.3779, 0.2031), (-0.3026, -0.2937, 0.2031), (-0.3304, 0.2544, 0.2029), (0.3303, -0.2613, 0.2031), (0.3025, 0.2868, 0.2029), (0.4294, 0.01596, 0.203), (-0.01879, 0.3658, 0.2029), (-0.4293, -0.028, 0.203), (-0.164, -0.1561, 1.698), (-0.164, 0.1715, 1.699), (1.689e-08, 0.2373, 1.699), (7.377e-09, -0.2119, 1.698), (0.164, -0.1561, 1.698), (0.164, 0.1715, 1.699), (0.2225, 0.01058, 1.698), (-0.2225, 0.01058, 1.698)], [(12, 14), (15, 13), (46, 42), (47, 43), (40, 44), (45, 41), (64, 63), (55, 56)], [(50, 21, 0, 48), (23, 27, 4, 2), (95, 23, 2, 89), (96, 49, 3, 90), (85, 20, 1, 84), (58, 59, 24, 18), (49, 51, 5, 3), (52, 6, 8, 53), (67, 66, 31, 6), (72, 67, 6, 52), (65, 68, 7, 30), (120, 113, 10, 54), (30, 7, 9, 34), (6, 31, 35, 8), (115, 114, 11, 38), (113, 116, 39, 10), (10, 39, 43, 12), (54, 10, 12, 55), (38, 11, 13, 42), (50, 57, 16, 21), (18, 24, 27, 23), (95, 92, 18, 23), (94, 93, 19, 58), (85, 87, 17, 20), (19, 25, 59, 58), (60, 61, 32, 28), (69, 28, 31, 66), (71, 60, 28, 69), (65, 30, 29, 70), (119, 62, 36, 117), (30, 34, 33, 29), (28, 32, 35, 31), (115, 38, 37, 118), (117, 36, 39, 116), (36, 40, 43, 39), (62, 63, 40, 36), (38, 42, 41, 37), (37, 41, 63, 62), (118, 37, 62, 119), (70, 29, 60, 71), (29, 33, 61, 60), (49, 2, 4, 51), (92, 94, 58, 18), (20, 17, 57, 50), (11, 54, 55, 13), (114, 120, 54, 11), (68, 72, 52, 7), (7, 52, 53, 9), (22, 26, 25, 19), (89, 2, 49, 96), (20, 50, 48, 1), (99, 104, 72, 68), (101, 70, 71, 102), (103, 65, 70, 101), (102, 71, 69, 100), (100, 69, 66, 97), (103, 99, 68, 65), (104, 98, 67, 72), (83, 73, 80, 82), (86, 88, 79, 77), (91, 93, 78, 75), (88, 87, 78, 79), (81, 86, 77, 76), (91, 75, 74, 90), (82, 80, 74, 84), (81, 76, 73, 83), (21, 81, 83, 0), (48, 82, 84, 1), (21, 16, 86, 81), (57, 17, 87, 88), (16, 57, 88, 86), (0, 83, 82, 48), (75, 78, 87, 85), (75, 85, 84, 74), (98, 97, 66, 67), (3, 5, 26, 22), (22, 91, 90, 3), (22, 19, 93, 91), (73, 89, 96, 80), (77, 79, 94, 92), (79, 78, 93, 94), (76, 77, 92, 95), (80, 96, 90, 74), (76, 95, 89, 73), (106, 105, 97, 98), (112, 106, 98, 104), (111, 107, 99, 103), (108, 100, 97, 105), (110, 102, 100, 108), (111, 103, 101, 109), (109, 101, 102, 110), (107, 112, 104, 99), (5, 51, 112, 107), (25, 109, 110, 59), (26, 111, 109, 25), (59, 110, 108, 24), (24, 108, 105, 27), (26, 5, 107, 111), (51, 4, 106, 112), (4, 27, 105, 106), (9, 53, 120, 114), (33, 118, 119, 61), (32, 117, 116, 35), (34, 115, 118, 33), (61, 119, 117, 32), (8, 35, 116, 113), (34, 9, 114, 115), (53, 8, 113, 120)])
me_cube_018.polygons.foreach_set('use_smooth', [True] * 108)
_k = {(1, 20): 0.86667, (0, 21): 0.86667, (1, 48): 0.86667, (3, 22): 0.13725, (2, 23): 0.13725, (3, 49): 0.13725, (7, 30): 0.00784, (6, 31): 0.00784, (7, 52): 0.00784, (9, 34): 0.46667, (8, 35): 0.46667, (9, 53): 0.46667, (11, 38): 0.21961, (10, 39): 0.21961, (11, 54): 0.21961, (13, 42): 0.93725, (12, 43): 0.93725, (13, 55): 0.93725, (17, 20): 0.86667, (16, 21): 0.86667, (17, 57): 0.86667, (19, 22): 0.13725, (18, 23): 0.13725, (19, 58): 0.13725, (29, 30): 0.00784, (28, 31): 0.00784, (29, 60): 0.00784, (33, 34): 0.46667, (32, 35): 0.46667, (33, 61): 0.46667, (37, 38): 0.21961, (36, 39): 0.21961, (37, 62): 0.21961, (41, 42): 0.93725, (40, 43): 0.93725, (41, 63): 0.93725, (0, 48): 0.86667, (2, 49): 0.13725, (6, 52): 0.00784, (8, 53): 0.46667, (10, 54): 0.21961, (12, 55): 0.93725, (16, 57): 0.86667, (18, 58): 0.13725, (28, 60): 0.00784, (32, 61): 0.46667, (36, 62): 0.21961, (40, 63): 0.93725, (68, 72): 0.61961, (70, 71): 0.61961, (65, 70): 0.61961, (69, 71): 0.61961, (66, 69): 0.61961, (65, 68): 0.61961, (67, 72): 0.61961, (66, 67): 0.61961}
me_cube_018.attributes.new('crease_edge', 'FLOAT', 'EDGE').data.foreach_set('value', [_k.get((min(e.vertices), max(e.vertices)), 0.0) for e in me_cube_018.edges])
_uv = me_cube_018.uv_layers.new(name='UVMap')
_uv.uv.foreach_set('vector', [0.8146, 0.2561, 0.7358, 0.2711, 0.7337, 0.2244, 0.764, 0.1686, 0.4778, 0.3846, 0.441, 0.4152, 0.3931, 0.349, 0.435, 0.3194, 0.6872, 0.2845, 0.4778, 0.3846, 0.435, 0.3194, 0.6726, 0.2208, 0.9553, 0.5642, 0.7019, 0.7752, 0.6602, 0.6936, 0.8582, 0.5311, 0.8358, 0.4608, 0.844, 0.4516, 0.884, 0.4755, 0.8794, 0.489, 0.5503, 0.5047, 0.5171, 0.5306, 0.4844, 0.4773, 0.5154, 0.4457, 0.7019, 0.7752, 0.6481, 0.8052, 0.6194, 0.7269, 0.6602, 0.6936, 0.06563, 0.6337, 0.09376, 0.6628, 0.0748, 0.6831, 0.04616, 0.6606, 0.1071, 0.6522, 0.1288, 0.6794, 0.1176, 0.6885, 0.09376, 0.6628, 0.08524, 0.6255, 0.1071, 0.6522, 0.09376, 0.6628, 0.06563, 0.6337, 0.1982, 0.7975, 0.2122, 0.8295, 0.1951, 0.8363, 0.1835, 0.8032, 0.04147, 0.6646, 0.07065, 0.6874, 0.06294, 0.6961, 0.03484, 0.6786, 0.1835, 0.8032, 0.1951, 0.8363, 0.1686, 0.8417, 0.1602, 0.8118, 0.09376, 0.6628, 0.1176, 0.6885, 0.09681, 0.7061, 0.0748, 0.6831, 0.1557, 0.8133, 0.1629, 0.8436, 0.1512, 0.8467, 0.1438, 0.8174, 0.07065, 0.6874, 0.09338, 0.7092, 0.08405, 0.7174, 0.06294, 0.6961, 0.06294, 0.6961, 0.08405, 0.7174, 0.07825, 0.7225, 0.05785, 0.7035, 0.03484, 0.6786, 0.06294, 0.6961, 0.05785, 0.7035, 0.03301, 0.6885, 0.1438, 0.8174, 0.1512, 0.8467, 0.1422, 0.8475, 0.1352, 0.8203, 0.8146, 0.2561, 0.7941, 0.3512, 0.7532, 0.3113, 0.7358, 0.2711, 0.5154, 0.4457, 0.4844, 0.4773, 0.441, 0.4152, 0.4778, 0.3846, 0.6872, 0.2845, 0.7095, 0.338, 0.5154, 0.4457, 0.4778, 0.3846, 0.7455, 0.3878, 0.7726, 0.4436, 0.5868, 0.564, 0.5503, 0.5047, 0.8358, 0.4608, 0.8057, 0.4235, 0.8167, 0.4176, 0.844, 0.4516, 0.5868, 0.564, 0.549, 0.5856, 0.5171, 0.5306, 0.5503, 0.5047, 0.1559, 0.7427, 0.1336, 0.7574, 0.1167, 0.7304, 0.1388, 0.7155, 0.1514, 0.7057, 0.1388, 0.7155, 0.1176, 0.6885, 0.1288, 0.6794, 0.1704, 0.7337, 0.1559, 0.7427, 0.1388, 0.7155, 0.1514, 0.7057, 0.1982, 0.7975, 0.1835, 0.8032, 0.1696, 0.7718, 0.1868, 0.7641, 0.1286, 0.7601, 0.1186, 0.7659, 0.1027, 0.7409, 0.1121, 0.734, 0.1835, 0.8032, 0.1602, 0.8118, 0.1482, 0.784, 0.1696, 0.7718, 0.1388, 0.7155, 0.1167, 0.7304, 0.09681, 0.7061, 0.1176, 0.6885, 0.1557, 0.8133, 0.1438, 0.8174, 0.1322, 0.7903, 0.1432, 0.7858, 0.1121, 0.734, 0.1027, 0.7409, 0.08405, 0.7174, 0.09338, 0.7092, 0.1027, 0.7409, 0.09475, 0.7457, 0.07825, 0.7225, 0.08405, 0.7174, 0.1186, 0.7659, 0.1112, 0.7702, 0.09475, 0.7457, 0.1027, 0.7409, 0.1438, 0.8174, 0.1352, 0.8203, 0.1243, 0.7947, 0.1322, 0.7903, 0.1322, 0.7903, 0.1243, 0.7947, 0.1112, 0.7702, 0.1186, 0.7659, 0.1432, 0.7858, 0.1322, 0.7903, 0.1186, 0.7659, 0.1286, 0.7601, 0.1868, 0.7641, 0.1696, 0.7718, 0.1559, 0.7427, 0.1704, 0.7337, 0.1696, 0.7718, 0.1482, 0.784, 0.1336, 0.7574, 0.1559, 0.7427, 0.3843, 0.245, 0.435, 0.3194, 0.3931, 0.349, 0.3389, 0.2868, 0.7095, 0.338, 0.7455, 0.3878, 0.5503, 0.5047, 0.5154, 0.4457, 0.844, 0.4516, 0.8167, 0.4176, 0.8007, 0.3623, 0.8945, 0.3887, 0.1512, 0.8467, 0.1526, 0.8793, 0.1429, 0.8762, 0.1422, 0.8475, 0.1629, 0.8436, 0.168, 0.88, 0.1526, 0.8793, 0.1512, 0.8467, 0.2122, 0.8295, 0.2244, 0.8611, 0.2103, 0.8713, 0.1951, 0.8363, 0.1951, 0.8363, 0.2103, 0.8713, 0.1752, 0.8766, 0.1686, 0.8417, 0.623, 0.626, 0.5832, 0.6532, 0.549, 0.5856, 0.5868, 0.564, 0.6726, 0.2208, 0.435, 0.3194, 0.3843, 0.245, 0.6885, 0.121, 0.844, 0.4516, 0.8945, 0.3887, 0.9482, 0.4749, 0.884, 0.4755, 0.3395, 0.7933, 0.3483, 0.8359, 0.2244, 0.8611, 0.2122, 0.8295, 0.307, 0.7048, 0.1868, 0.7641, 0.1704, 0.7337, 0.2866, 0.6666, 0.3249, 0.7489, 0.1982, 0.7975, 0.1868, 0.7641, 0.307, 0.7048, 0.2866, 0.6666, 0.1704, 0.7337, 0.1514, 0.7057, 0.2633, 0.6307, 0.2633, 0.6307, 0.1514, 0.7057, 0.1288, 0.6794, 0.2336, 0.5939, 0.3249, 0.7489, 0.3395, 0.7933, 0.2122, 0.8295, 0.1982, 0.7975, 0.1711, 0.5332, 0.2018, 0.5597, 0.1071, 0.6522, 0.08524, 0.6255, 0.7197, 0.2221, 0.6989, 0.22, 0.7256, 0.1376, 0.7497, 0.1558, 0.7429, 0.3182, 0.7843, 0.3645, 0.7656, 0.3758, 0.7279, 0.3277, 0.8094, 0.4882, 0.7726, 0.4436, 0.7903, 0.4323, 0.8245, 0.4729, 0.7843, 0.3645, 0.8057, 0.4235, 0.7903, 0.4323, 0.7656, 0.3758, 0.7238, 0.2741, 0.7429, 0.3182, 0.7279, 0.3277, 0.7078, 0.2784, 0.8094, 0.4882, 0.8245, 0.4729, 0.8714, 0.5084, 0.8582, 0.5311, 0.9529, 0.4935, 0.9579, 0.5234, 0.8714, 0.5084, 0.8794, 0.489, 0.7238, 0.2741, 0.7078, 0.2784, 0.6989, 0.22, 0.7197, 0.2221, 0.7358, 0.2711, 0.7238, 0.2741, 0.7197, 0.2221, 0.7337, 0.2244, 0.9482, 0.4749, 0.9529, 0.4935, 0.8794, 0.489, 0.884, 0.4755, 0.7358, 0.2711, 0.7532, 0.3113, 0.7429, 0.3182, 0.7238, 0.2741, 0.8007, 0.3623, 0.8167, 0.4176, 0.8057, 0.4235, 0.7843, 0.3645, 0.7532, 0.3113, 0.7941, 0.3512, 0.7843, 0.3645, 0.7429, 0.3182, 0.7337, 0.2244, 0.7197, 0.2221, 0.7497, 0.1558, 0.764, 0.1686, 0.8245, 0.4729, 0.7903, 0.4323, 0.8057, 0.4235, 0.8358, 0.4608, 0.8245, 0.4729, 0.8358, 0.4608, 0.8794, 0.489, 0.8714, 0.5084, 0.2018, 0.5597, 0.2336, 0.5939, 0.1288, 0.6794, 0.1071, 0.6522, 0.6602, 0.6936, 0.6194, 0.7269, 0.5832, 0.6532, 0.623, 0.626, 0.623, 0.626, 0.8094, 0.4882, 0.8582, 0.5311, 0.6602, 0.6936, 0.623, 0.626, 0.5868, 0.564, 0.7726, 0.4436, 0.8094, 0.4882, 0.6989, 0.22, 0.6726, 0.2208, 0.6885, 0.121, 0.7256, 0.1376, 0.7279, 0.3277, 0.7656, 0.3758, 0.7455, 0.3878, 0.7095, 0.338, 0.7656, 0.3758, 0.7903, 0.4323, 0.7726, 0.4436, 0.7455, 0.3878, 0.7078, 0.2784, 0.7279, 0.3277, 0.7095, 0.338, 0.6872, 0.2845, 0.9579, 0.5234, 0.9553, 0.5642, 0.8582, 0.5311, 0.8714, 0.5084, 0.7078, 0.2784, 0.6872, 0.2845, 0.6726, 0.2208, 0.6989, 0.22, 0.3063, 0.4376, 0.3522, 0.487, 0.2336, 0.5939, 0.2018, 0.5597, 0.2576, 0.3985, 0.3063, 0.4376, 0.2018, 0.5597, 0.1711, 0.5332, 0.4772, 0.6968, 0.4994, 0.7607, 0.3395, 0.7933, 0.3249, 0.7489, 0.3926, 0.5382, 0.2633, 0.6307, 0.2336, 0.5939, 0.3522, 0.487, 0.423, 0.5864, 0.2866, 0.6666, 0.2633, 0.6307, 0.3926, 0.5382, 0.4772, 0.6968, 0.3249, 0.7489, 0.307, 0.7048, 0.4514, 0.6369, 0.4514, 0.6369, 0.307, 0.7048, 0.2866, 0.6666, 0.423, 0.5864, 0.4994, 0.7607, 0.5112, 0.8237, 0.3483, 0.8359, 0.3395, 0.7933, 0.6194, 0.7269, 0.6481, 0.8052, 0.5112, 0.8237, 0.4994, 0.7607, 0.549, 0.5856, 0.4514, 0.6369, 0.423, 0.5864, 0.5171, 0.5306, 0.5832, 0.6532, 0.4772, 0.6968, 0.4514, 0.6369, 0.549, 0.5856, 0.5171, 0.5306, 0.423, 0.5864, 0.3926, 0.5382, 0.4844, 0.4773, 0.4844, 0.4773, 0.3926, 0.5382, 0.3522, 0.487, 0.441, 0.4152, 0.5832, 0.6532, 0.6194, 0.7269, 0.4994, 0.7607, 0.4772, 0.6968, 0.3389, 0.2868, 0.3931, 0.349, 0.3063, 0.4376, 0.2576, 0.3985, 0.3931, 0.349, 0.441, 0.4152, 0.3522, 0.487, 0.3063, 0.4376, 0.1686, 0.8417, 0.1752, 0.8766, 0.168, 0.88, 0.1629, 0.8436, 0.1482, 0.784, 0.1432, 0.7858, 0.1286, 0.7601, 0.1336, 0.7574, 0.1167, 0.7304, 0.1121, 0.734, 0.09338, 0.7092, 0.09681, 0.7061, 0.1602, 0.8118, 0.1557, 0.8133, 0.1432, 0.7858, 0.1482, 0.784, 0.1336, 0.7574, 0.1286, 0.7601, 0.1121, 0.734, 0.1167, 0.7304, 0.0748, 0.6831, 0.09681, 0.7061, 0.09338, 0.7092, 0.07065, 0.6874, 0.1602, 0.8118, 0.1686, 0.8417, 0.1629, 0.8436, 0.1557, 0.8133, 0.04616, 0.6606, 0.0748, 0.6831, 0.07065, 0.6874, 0.04147, 0.6646])
me_cube_018.materials.append(mat_bottle_blue)
me_cube_018.use_remesh_preserve_volume = False
me_cube_018.use_remesh_preserve_attributes = False
me_cube_018.use_mirror_vertex_groups = False
me_cube_018.update()
me_cube_000 = bpy.data.meshes.new('Cube.000')
me_cube_000.from_pydata([(-0.2997, -0.3141, -2.626), (-0.2997, 0.3036, -2.626), (-0.4371, -0.4367, -0.6256), (-0.4371, 0.4273, -0.6256), (-0.4592, -0.4858, -0.1413), (-0.4592, 0.4767, -0.1413), (-0.2507, -0.2201, 0.1615), (-0.2507, 0.2102, 0.1615), (-0.1481, -0.1379, 1.611), (-0.1481, 0.1454, 1.609), (-0.1783, -0.1733, 1.653), (-0.1783, 0.1919, 1.651), (-0.1594, -0.1487, 1.751), (-0.1594, 0.161, 1.754), (-0.1318, -0.1238, 1.755), (-0.1318, 0.1371, 1.76), (-0.1715, -0.1694, -0.07703), (-0.1715, 0.1897, -0.0748), (0.2997, -0.3141, -2.626), (0.2997, 0.3036, -2.626), (0.4371, -0.4367, -0.6256), (0.4371, 0.4273, -0.6256), (4.1e-09, 0.4119, -2.626), (4.1e-09, -0.4261, -2.626), (1.164e-08, 0.5788, -0.6256), (1.164e-08, -0.5934, -0.6256), (0.4592, -0.4858, -0.1413), (0.4592, 0.4767, -0.1413), (1.022e-08, 0.6455, -0.1413), (1.022e-08, -0.6603, -0.1413), (0.2507, -0.2201, 0.1615), (0.2507, 0.2102, 0.1615), (9.618e-09, 0.2849, 0.1615), (9.618e-09, -0.299, 0.1615), (0.1481, -0.1379, 1.611), (0.1481, 0.1454, 1.609), (1.046e-08, 0.1967, 1.609), (1.046e-08, -0.1877, 1.611), (0.1783, -0.1733, 1.653), (0.1783, 0.1919, 1.651), (1.042e-08, 0.2601, 1.651), (1.042e-08, -0.2354, 1.653), (0.1594, -0.1487, 1.751), (0.1594, 0.161, 1.754), (1.181e-08, 0.228, 1.754), (1.181e-08, -0.2017, 1.751), (0.1318, -0.1238, 1.755), (0.1318, 0.1371, 1.76), (9.35e-09, 0.1849, 1.76), (9.35e-09, -0.169, 1.755), (0.1715, -0.1694, -0.07703), (0.1715, 0.1897, -0.0748), (1.041e-08, 0.2567, -0.0748), (1.041e-08, -0.2306, -0.07703), (-0.4067, -0.007099, -2.626), (-0.593, -0.007268, -0.6256), (1.022e-08, -0.007401, -2.626), (-0.623, -0.007417, -0.1413), (-0.3402, -0.007066, 0.1615), (-0.201, 0.004471, 1.61), (-0.2419, 0.01236, 1.652), (-0.2162, 0.008969, 1.753), (-0.1789, 0.007975, 1.758), (-0.2326, 0.01303, -0.07592), (0.4067, -0.007099, -2.626), (0.593, -0.007268, -0.6256), (0.623, -0.007417, -0.1413), (0.3402, -0.007066, 0.1615), (0.201, 0.004471, 1.61), (0.2419, 0.01236, 1.652), (0.2162, 0.008969, 1.753), (0.1789, 0.007975, 1.758), (0.2326, 0.01303, -0.07592), (1.058e-08, 0.263, 0.9179), (1.058e-08, -0.2655, 0.9189), (-0.2026, -0.1954, 0.9189), (-0.2026, 0.1942, 0.9179), (0.2026, -0.1954, 0.9189), (0.2026, 0.1942, 0.9179), (0.2749, -0.001274, 0.9184), (-0.2749, -0.001274, 0.9184), (1.11e-08, -0.3281, 0.4887), (-0.2471, -0.2413, 0.4887), (-0.2471, 0.235, 0.4883), (0.2471, -0.2413, 0.4887), (0.2471, 0.235, 0.4883), (0.3353, -0.004986, 0.4885), (1.11e-08, 0.3182, 0.4883), (-0.3353, -0.004986, 0.4885), (-0.4369, -0.4484, -1.854), (-0.4369, 0.4388, -1.854), (1.163e-08, 0.5944, -1.854), (1.163e-08, -0.6092, -1.854), (0.4369, -0.4484, -1.854), (0.4369, 0.4388, -1.854), (0.5928, -0.007422, -1.854), (-0.5928, -0.007422, -1.854), (1.184e-08, -0.6254, -2.69), (-0.6003, -0.007526, -2.69), (-0.4424, -0.4602, -2.69), (-0.4424, 0.4505, -2.69), (1.184e-08, 0.6103, -2.69), (0.4424, -0.4602, -2.69), (0.4424, 0.4505, -2.69), (0.6003, -0.007526, -2.69)], [(14, 16), (17, 15), (52, 48), (53, 49), (46, 50), (51, 47), (72, 71), (62, 63)], [(56, 23, 0, 54), (24, 3, 5, 28), (92, 25, 2, 89), (96, 55, 3, 90), (101, 22, 1, 100), (57, 4, 6, 58), (2, 25, 29, 4), (55, 2, 4, 57), (28, 5, 7, 32), (4, 29, 33, 6), (59, 8, 10, 60), (75, 74, 37, 8), (80, 75, 8, 59), (73, 76, 9, 36), (60, 10, 12, 61), (36, 9, 11, 40), (8, 37, 41, 10), (40, 11, 13, 44), (10, 41, 45, 12), (12, 45, 49, 14), (61, 12, 14, 62), (44, 13, 15, 48), (56, 64, 18, 23), (24, 28, 27, 21), (92, 93, 20, 25), (95, 94, 21, 65), (101, 103, 19, 22), (66, 67, 30, 26), (20, 26, 29, 25), (65, 66, 26, 20), (28, 32, 31, 27), (26, 30, 33, 29), (68, 69, 38, 34), (77, 34, 37, 74), (79, 68, 34, 77), (73, 36, 35, 78), (69, 70, 42, 38), (36, 40, 39, 35), (34, 38, 41, 37), (40, 44, 43, 39), (38, 42, 45, 41), (42, 46, 49, 45), (70, 71, 46, 42), (44, 48, 47, 43), (43, 47, 71, 70), (39, 43, 70, 69), (78, 35, 68, 79), (35, 39, 69, 68), (21, 27, 66, 65), (27, 31, 67, 66), (93, 95, 65, 20), (22, 19, 64, 56), (13, 61, 62, 15), (11, 60, 61, 13), (76, 80, 59, 9), (9, 59, 60, 11), (3, 55, 57, 5), (5, 57, 58, 7), (89, 2, 55, 96), (22, 56, 54, 1), (83, 88, 80, 76), (85, 78, 79, 86), (87, 73, 78, 85), (86, 79, 77, 84), (84, 77, 74, 81), (87, 83, 76, 73), (88, 82, 75, 80), (82, 81, 74, 75), (6, 33, 81, 82), (58, 6, 82, 88), (32, 7, 83, 87), (30, 84, 81, 33), (67, 86, 84, 30), (32, 87, 85, 31), (31, 85, 86, 67), (7, 58, 88, 83), (99, 89, 96, 98), (102, 104, 95, 93), (24, 21, 94, 91), (104, 103, 94, 95), (97, 102, 93, 92), (24, 91, 90, 3), (98, 96, 90, 100), (97, 92, 89, 99), (23, 97, 99, 0), (54, 98, 100, 1), (23, 18, 102, 97), (64, 19, 103, 104), (18, 64, 104, 102), (0, 99, 98, 54), (91, 94, 103, 101), (91, 101, 100, 90)])
me_cube_000.polygons.foreach_set('use_smooth', [True] * 92)
_k = {(1, 22): 0.86667, (0, 23): 0.86667, (1, 54): 0.86667, (9, 36): 0.94902, (8, 37): 0.94902, (9, 59): 0.94902, (13, 44): 0.21961, (12, 45): 0.21961, (13, 61): 0.21961, (15, 48): 0.93725, (14, 49): 0.93725, (15, 62): 0.93725, (19, 22): 0.86667, (18, 23): 0.86667, (19, 64): 0.86667, (35, 36): 0.94902, (34, 37): 0.94902, (35, 68): 0.94902, (43, 44): 0.21961, (42, 45): 0.21961, (43, 70): 0.21961, (47, 48): 0.93725, (46, 49): 0.93725, (47, 71): 0.93725, (0, 54): 0.86667, (8, 59): 0.94902, (12, 61): 0.21961, (14, 62): 0.93725, (18, 64): 0.86667, (34, 68): 0.94902, (42, 70): 0.21961, (46, 71): 0.93725}
me_cube_000.attributes.new('crease_edge', 'FLOAT', 'EDGE').data.foreach_set('value', [_k.get((min(e.vertices), max(e.vertices)), 0.0) for e in me_cube_000.edges])
_uv = me_cube_000.uv_layers.new(name='UVMap')
_uv.uv.foreach_set('vector', [0.7361, 0.09063, 0.6708, 0.1429, 0.6486, 0.09896, 0.6543, 0.03253, 0.6249, 0.5972, 0.675, 0.6634, 0.6033, 0.7049, 0.5622, 0.644, 0.5577, 0.2344, 0.4123, 0.381, 0.3468, 0.3296, 0.5061, 0.1704, 0.91, 0.5608, 0.7275, 0.7358, 0.675, 0.6634, 0.8366, 0.5068, 0.85, 0.3637, 0.8672, 0.343, 0.9103, 0.3662, 0.8989, 0.3978, 0.2173, 0.3612, 0.3041, 0.4009, 0.2562, 0.4817, 0.205, 0.4557, 0.3468, 0.3296, 0.4123, 0.381, 0.3647, 0.4428, 0.3041, 0.4009, 0.2758, 0.2764, 0.3468, 0.3296, 0.3041, 0.4009, 0.2173, 0.3612, 0.5622, 0.644, 0.6033, 0.7049, 0.5216, 0.7517, 0.4814, 0.7008, 0.3041, 0.4009, 0.3647, 0.4428, 0.3069, 0.5224, 0.2562, 0.4817, 0.03416, 0.7594, 0.06791, 0.7782, 0.06141, 0.7911, 0.02284, 0.7681, 0.162, 0.6326, 0.203, 0.6614, 0.0988, 0.7993, 0.06791, 0.7782, 0.1208, 0.6083, 0.162, 0.6326, 0.06791, 0.7782, 0.03416, 0.7594, 0.3412, 0.8023, 0.3694, 0.8437, 0.2212, 0.9374, 0.2043, 0.9021, 0.02284, 0.7681, 0.06141, 0.7911, 0.05014, 0.8076, 0.01419, 0.7956, 0.2043, 0.9021, 0.2212, 0.9374, 0.2074, 0.9422, 0.1892, 0.9123, 0.06791, 0.7782, 0.0988, 0.7993, 0.09192, 0.8089, 0.06141, 0.7911, 0.1892, 0.9123, 0.2074, 0.9422, 0.1896, 0.955, 0.1709, 0.9246, 0.06141, 0.7911, 0.09192, 0.8089, 0.07883, 0.8272, 0.05014, 0.8076, 0.05014, 0.8076, 0.07883, 0.8272, 0.07486, 0.8328, 0.04708, 0.8153, 0.01419, 0.7956, 0.05014, 0.8076, 0.04708, 0.8153, 0.01466, 0.8048, 0.1709, 0.9246, 0.1896, 0.955, 0.1818, 0.9581, 0.1636, 0.9294, 0.7361, 0.09063, 0.7748, 0.1835, 0.7087, 0.1739, 0.6708, 0.1429, 0.6249, 0.5972, 0.5622, 0.644, 0.5202, 0.5888, 0.5729, 0.5383, 0.5577, 0.2344, 0.6127, 0.2901, 0.4705, 0.4341, 0.4123, 0.381, 0.6672, 0.3427, 0.7193, 0.3987, 0.5729, 0.5383, 0.522, 0.4855, 0.85, 0.3637, 0.808, 0.3221, 0.8366, 0.3051, 0.8672, 0.343, 0.4699, 0.5367, 0.4075, 0.5978, 0.3605, 0.5593, 0.4191, 0.486, 0.4705, 0.4341, 0.4191, 0.486, 0.3647, 0.4428, 0.4123, 0.381, 0.522, 0.4855, 0.4699, 0.5367, 0.4191, 0.486, 0.4705, 0.4341, 0.5622, 0.644, 0.4814, 0.7008, 0.4458, 0.6466, 0.5202, 0.5888, 0.4191, 0.486, 0.3605, 0.5593, 0.3069, 0.5224, 0.3647, 0.4428, 0.153, 0.8482, 0.146, 0.8572, 0.1184, 0.8317, 0.1286, 0.8216, 0.2423, 0.6931, 0.1286, 0.8216, 0.0988, 0.7993, 0.203, 0.6614, 0.2775, 0.7265, 0.153, 0.8482, 0.1286, 0.8216, 0.2423, 0.6931, 0.3412, 0.8023, 0.2043, 0.9021, 0.178, 0.8737, 0.3104, 0.7626, 0.146, 0.8572, 0.1296, 0.8716, 0.1066, 0.8477, 0.1184, 0.8317, 0.2043, 0.9021, 0.1892, 0.9123, 0.1687, 0.8846, 0.178, 0.8737, 0.1286, 0.8216, 0.1184, 0.8317, 0.09192, 0.8089, 0.0988, 0.7993, 0.1892, 0.9123, 0.1709, 0.9246, 0.1503, 0.8959, 0.1687, 0.8846, 0.1184, 0.8317, 0.1066, 0.8477, 0.07883, 0.8272, 0.09192, 0.8089, 0.1066, 0.8477, 0.1007, 0.8534, 0.07486, 0.8328, 0.07883, 0.8272, 0.1296, 0.8716, 0.1238, 0.8766, 0.1007, 0.8534, 0.1066, 0.8477, 0.1709, 0.9246, 0.1636, 0.9294, 0.144, 0.9015, 0.1503, 0.8959, 0.1503, 0.8959, 0.144, 0.9015, 0.1238, 0.8766, 0.1296, 0.8716, 0.1687, 0.8846, 0.1503, 0.8959, 0.1296, 0.8716, 0.146, 0.8572, 0.3104, 0.7626, 0.178, 0.8737, 0.153, 0.8482, 0.2775, 0.7265, 0.178, 0.8737, 0.1687, 0.8846, 0.146, 0.8572, 0.153, 0.8482, 0.5729, 0.5383, 0.5202, 0.5888, 0.4699, 0.5367, 0.522, 0.4855, 0.5202, 0.5888, 0.4458, 0.6466, 0.4075, 0.5978, 0.4699, 0.5367, 0.6127, 0.2901, 0.6672, 0.3427, 0.522, 0.4855, 0.4705, 0.4341, 0.8672, 0.343, 0.8366, 0.3051, 0.8283, 0.2382, 0.9207, 0.2784, 0.1896, 0.955, 0.2024, 0.9897, 0.1931, 0.9899, 0.1818, 0.9581, 0.2074, 0.9422, 0.2292, 0.9793, 0.2024, 0.9897, 0.1896, 0.955, 0.3694, 0.8437, 0.3935, 0.8856, 0.2401, 0.9704, 0.2212, 0.9374, 0.2212, 0.9374, 0.2401, 0.9704, 0.2292, 0.9793, 0.2074, 0.9422, 0.675, 0.6634, 0.7275, 0.7358, 0.642, 0.7928, 0.6033, 0.7049, 0.6033, 0.7049, 0.642, 0.7928, 0.5476, 0.8041, 0.5216, 0.7517, 0.5061, 0.1704, 0.3468, 0.3296, 0.2758, 0.2764, 0.4538, 0.09688, 0.8672, 0.343, 0.9207, 0.2784, 0.9773, 0.3614, 0.9103, 0.3662, 0.4533, 0.7924, 0.4825, 0.8413, 0.3935, 0.8856, 0.3694, 0.8437, 0.3857, 0.6987, 0.3104, 0.7626, 0.2775, 0.7265, 0.349, 0.6558, 0.4196, 0.7455, 0.3412, 0.8023, 0.3104, 0.7626, 0.3857, 0.6987, 0.349, 0.6558, 0.2775, 0.7265, 0.2423, 0.6931, 0.3076, 0.6181, 0.3076, 0.6181, 0.2423, 0.6931, 0.203, 0.6614, 0.2614, 0.5835, 0.4196, 0.7455, 0.4533, 0.7924, 0.3694, 0.8437, 0.3412, 0.8023, 0.1665, 0.5204, 0.2148, 0.5492, 0.162, 0.6326, 0.1208, 0.6083, 0.2148, 0.5492, 0.2614, 0.5835, 0.203, 0.6614, 0.162, 0.6326, 0.2562, 0.4817, 0.3069, 0.5224, 0.2614, 0.5835, 0.2148, 0.5492, 0.205, 0.4557, 0.2562, 0.4817, 0.2148, 0.5492, 0.1665, 0.5204, 0.4814, 0.7008, 0.5216, 0.7517, 0.4533, 0.7924, 0.4196, 0.7455, 0.3605, 0.5593, 0.3076, 0.6181, 0.2614, 0.5835, 0.3069, 0.5224, 0.4075, 0.5978, 0.349, 0.6558, 0.3076, 0.6181, 0.3605, 0.5593, 0.4814, 0.7008, 0.4196, 0.7455, 0.3857, 0.6987, 0.4458, 0.6466, 0.4458, 0.6466, 0.3857, 0.6987, 0.349, 0.6558, 0.4075, 0.5978, 0.5216, 0.7517, 0.5476, 0.8041, 0.4825, 0.8413, 0.4533, 0.7924, 0.6167, 0.1097, 0.5061, 0.1704, 0.4538, 0.09688, 0.6087, 0.0165, 0.6912, 0.2024, 0.7801, 0.2319, 0.6672, 0.3427, 0.6127, 0.2901, 0.6249, 0.5972, 0.5729, 0.5383, 0.7193, 0.3987, 0.7738, 0.4545, 0.7801, 0.2319, 0.808, 0.3221, 0.7193, 0.3987, 0.6672, 0.3427, 0.6498, 0.1597, 0.6912, 0.2024, 0.6127, 0.2901, 0.5577, 0.2344, 0.6249, 0.5972, 0.7738, 0.4545, 0.8366, 0.5068, 0.675, 0.6634, 0.9927, 0.4071, 0.91, 0.5608, 0.8366, 0.5068, 0.8989, 0.3978, 0.6498, 0.1597, 0.5577, 0.2344, 0.5061, 0.1704, 0.6167, 0.1097, 0.6708, 0.1429, 0.6498, 0.1597, 0.6167, 0.1097, 0.6486, 0.09896, 0.9773, 0.3614, 0.9927, 0.4071, 0.8989, 0.3978, 0.9103, 0.3662, 0.6708, 0.1429, 0.7087, 0.1739, 0.6912, 0.2024, 0.6498, 0.1597, 0.8283, 0.2382, 0.8366, 0.3051, 0.808, 0.3221, 0.7801, 0.2319, 0.7087, 0.1739, 0.7748, 0.1835, 0.7801, 0.2319, 0.6912, 0.2024, 0.6486, 0.09896, 0.6167, 0.1097, 0.6087, 0.0165, 0.6543, 0.03253, 0.7738, 0.4545, 0.7193, 0.3987, 0.808, 0.3221, 0.85, 0.3637, 0.7738, 0.4545, 0.85, 0.3637, 0.8989, 0.3978, 0.8366, 0.5068])
me_cube_000.materials.append(mat_beerbottle_brown_001)
me_cube_000.use_remesh_preserve_volume = False
me_cube_000.use_remesh_preserve_attributes = False
me_cube_000.use_mirror_vertex_groups = False
me_cube_000.update()
me_cube_005 = bpy.data.meshes.new('Cube.005')
me_cube_005.from_pydata([(-0.2793, -0.2931, -2.628), (-0.2793, 0.2824, -2.628), (-0.4365, -0.4362, -1.193), (-0.4365, 0.4267, -1.193), (-0.4373, -0.4629, -0.5267), (-0.4373, 0.4536, -0.5267), (-0.4083, -0.3546, -0.008303), (-0.4083, 0.3461, -0.008303), (-0.1481, -0.1379, 0.8934), (-0.1481, 0.1454, 0.8913), (-0.1783, -0.1733, 0.9351), (-0.1783, 0.1919, 0.9334), (-0.1594, -0.1487, 1.033), (-0.1594, 0.161, 1.037), (-0.1318, -0.1238, 1.038), (-0.1318, 0.1371, 1.042), (-0.1715, -0.1694, -0.7946), (-0.1715, 0.1897, -0.7924), (0.2793, -0.2931, -2.628), (0.2793, 0.2824, -2.628), (0.4365, -0.4362, -1.193), (0.4365, 0.4267, -1.193), (1.595e-08, 0.3834, -2.628), (-1.075e-08, -0.3975, -2.628), (8.248e-08, 0.5781, -1.193), (-5.922e-08, -0.5926, -1.193), (0.4373, -0.4629, -0.5267), (0.4373, 0.4536, -0.5267), (6.618e-08, 0.6144, -0.5267), (-4.742e-08, -0.6291, -0.5267), (0.4083, -0.3546, -0.008303), (0.4083, 0.3461, -0.008303), (8.732e-08, 0.4676, -0.008303), (-6.074e-08, -0.4831, -0.008303), (0.1481, -0.1379, 0.8934), (0.1481, 0.1454, 0.8913), (1.046e-08, 0.1967, 0.8913), (1.046e-08, -0.1877, 0.8934), (0.1783, -0.1733, 0.9351), (0.1783, 0.1919, 0.9334), (1.042e-08, 0.2601, 0.9334), (1.042e-08, -0.2354, 0.9351), (0.1594, -0.1487, 1.033), (0.1594, 0.161, 1.037), (1.181e-08, 0.228, 1.037), (1.181e-08, -0.2017, 1.033), (0.1318, -0.1238, 1.038), (0.1318, 0.1371, 1.042), (9.35e-09, 0.1849, 1.042), (9.35e-09, -0.169, 1.038), (0.1715, -0.1694, -0.7946), (0.1715, 0.1897, -0.7924), (1.041e-08, 0.2567, -0.7924), (1.041e-08, -0.2306, -0.7946), (-0.3789, -0.007042, -2.628), (-0.5923, -0.007268, -1.193), (8.291e-09, -0.007323, -2.628), (-0.5933, -0.007349, -0.5267), (-0.554, -0.007739, -0.008303), (-0.201, 0.004471, 0.8924), (-0.2419, 0.01236, 0.9343), (-0.2162, 0.008969, 1.035), (-0.1789, 0.007975, 1.04), (-0.2326, 0.01303, -0.7935), (0.3789, -0.007042, -2.628), (0.5923, -0.007268, -1.193), (0.5933, -0.00735, -0.5267), (0.554, -0.007739, -0.008303), (0.201, 0.004471, 0.8924), (0.2419, 0.01236, 0.9343), (0.2162, 0.008969, 1.035), (0.1789, 0.007975, 1.04), (0.2326, 0.01303, -0.7935), (1.8e-08, 0.2252, 0.7177), (2.249e-09, -0.2277, 0.7186), (-0.1736, -0.1676, 0.7186), (-0.1736, 0.1662, 0.7177), (0.1736, -0.1676, 0.7186), (0.1736, 0.1662, 0.7177), (0.2355, -0.001227, 0.7182), (-0.2355, -0.001227, 0.7182), (1.42e-08, -0.1847, 0.6802), (-0.1377, -0.1363, 0.6802), (-0.1377, 0.1292, 0.68), (0.1377, -0.1363, 0.6802), (0.1377, 0.1292, 0.68), (0.1869, -0.004587, 0.6801), (1.42e-08, 0.1755, 0.68), (-0.1869, -0.004587, 0.6801), (-0.4184, -0.4296, -1.861), (-0.4184, 0.4199, -1.861), (4.785e-08, 0.569, -1.861), (-2.653e-08, -0.5837, -1.861), (0.4184, -0.4296, -1.861), (0.4184, 0.4199, -1.861), (0.5677, -0.007364, -1.861), (-0.5677, -0.007364, -1.861), (-9.887e-09, -0.5831, -2.687), (-0.5593, -0.007439, -2.687), (-0.4123, -0.4292, -2.687), (-0.4123, 0.4194, -2.687), (2.948e-08, 0.5683, -2.687), (0.4123, -0.4292, -2.687), (0.4123, 0.4194, -2.687), (0.5593, -0.007439, -2.687), (-1.151e-08, -0.1894, 0.3523), (-0.1516, -0.1398, 0.3523), (-0.1516, 0.1313, 0.3522), (0.1516, -0.1398, 0.3523), (0.1516, 0.1313, 0.3522), (0.2057, -0.00545, 0.3522), (3.669e-08, 0.1785, 0.3522), (-0.2057, -0.00545, 0.3522), (-0.1139, -0.106, 0.5279), (-0.1139, 0.1194, 0.5316), (0.1139, -0.106, 0.5279), (0.1139, 0.1194, 0.5316), (1.515e-08, 0.1608, 0.5316), (4.598e-09, -0.145, 0.5279), (-0.1546, 0.007884, 0.5298), (0.1546, 0.007884, 0.5298)], [(14, 16), (17, 15), (52, 48), (53, 49), (46, 50), (51, 47), (72, 71), (62, 63)], [(56, 23, 0, 54), (24, 3, 5, 28), (92, 25, 2, 89), (96, 55, 3, 90), (101, 22, 1, 100), (57, 4, 6, 58), (2, 25, 29, 4), (55, 2, 4, 57), (28, 5, 7, 32), (4, 29, 33, 6), (59, 8, 10, 60), (75, 74, 37, 8), (80, 75, 8, 59), (73, 76, 9, 36), (60, 10, 12, 61), (36, 9, 11, 40), (8, 37, 41, 10), (40, 11, 13, 44), (10, 41, 45, 12), (12, 45, 49, 14), (61, 12, 14, 62), (44, 13, 15, 48), (56, 64, 18, 23), (24, 28, 27, 21), (92, 93, 20, 25), (95, 94, 21, 65), (101, 103, 19, 22), (66, 67, 30, 26), (20, 26, 29, 25), (65, 66, 26, 20), (28, 32, 31, 27), (26, 30, 33, 29), (68, 69, 38, 34), (77, 34, 37, 74), (79, 68, 34, 77), (73, 36, 35, 78), (69, 70, 42, 38), (36, 40, 39, 35), (34, 38, 41, 37), (40, 44, 43, 39), (38, 42, 45, 41), (42, 46, 49, 45), (70, 71, 46, 42), (44, 48, 47, 43), (43, 47, 71, 70), (39, 43, 70, 69), (78, 35, 68, 79), (35, 39, 69, 68), (21, 27, 66, 65), (27, 31, 67, 66), (93, 95, 65, 20), (22, 19, 64, 56), (13, 61, 62, 15), (11, 60, 61, 13), (76, 80, 59, 9), (9, 59, 60, 11), (3, 55, 57, 5), (5, 57, 58, 7), (89, 2, 55, 96), (22, 56, 54, 1), (83, 88, 80, 76), (85, 78, 79, 86), (87, 73, 78, 85), (86, 79, 77, 84), (84, 77, 74, 81), (87, 83, 76, 73), (88, 82, 75, 80), (82, 81, 74, 75), (106, 105, 81, 82), (112, 106, 82, 88), (111, 107, 83, 87), (108, 84, 81, 105), (110, 86, 84, 108), (111, 87, 85, 109), (109, 85, 86, 110), (107, 112, 88, 83), (99, 89, 96, 98), (102, 104, 95, 93), (24, 21, 94, 91), (104, 103, 94, 95), (97, 102, 93, 92), (24, 91, 90, 3), (98, 96, 90, 100), (97, 92, 89, 99), (23, 97, 99, 0), (54, 98, 100, 1), (23, 18, 102, 97), (64, 19, 103, 104), (18, 64, 104, 102), (0, 99, 98, 54), (91, 94, 103, 101), (91, 101, 100, 90), (7, 58, 112, 107), (31, 109, 110, 67), (32, 111, 109, 31), (67, 110, 108, 30), (30, 108, 105, 33), (32, 7, 107, 111), (58, 6, 106, 112), (6, 33, 105, 106), (46, 71, 120, 115), (49, 46, 115, 118), (14, 49, 118, 113), (62, 14, 113, 119), (71, 47, 116, 120), (15, 62, 119, 114), (48, 15, 114, 117), (47, 48, 117, 116)])
me_cube_005.polygons.foreach_set('use_smooth', [True] * 108)
_k = {(1, 22): 0.86667, (0, 23): 0.86667, (1, 54): 0.86667, (9, 36): 0.94902, (8, 37): 0.94902, (9, 59): 0.94902, (13, 44): 0.21961, (12, 45): 0.21961, (13, 61): 0.21961, (15, 48): 0.93725, (14, 49): 0.93725, (15, 62): 0.93725, (19, 22): 0.86667, (18, 23): 0.86667, (19, 64): 0.86667, (35, 36): 0.94902, (34, 37): 0.94902, (35, 68): 0.94902, (43, 44): 0.21961, (42, 45): 0.21961, (43, 70): 0.21961, (47, 48): 0.93725, (46, 49): 0.93725, (47, 71): 0.93725, (0, 54): 0.86667, (8, 59): 0.94902, (12, 61): 0.21961, (14, 62): 0.93725, (18, 64): 0.86667, (34, 68): 0.94902, (42, 70): 0.21961, (46, 71): 0.93725, (76, 80): 0.00392, (78, 79): 0.00392, (73, 78): 0.00392, (77, 79): 0.00392, (74, 77): 0.00392, (73, 76): 0.00392, (75, 80): 0.00392, (74, 75): 0.00392, (81, 82): 0.47451, (82, 88): 0.47451, (83, 87): 0.47451, (81, 84): 0.47451, (84, 86): 0.47451, (85, 87): 0.47451, (85, 86): 0.47451, (83, 88): 0.47451, (114, 117): 0.93725, (113, 118): 0.93725, (114, 119): 0.93725, (116, 117): 0.93725, (115, 118): 0.93725, (116, 120): 0.93725, (113, 119): 0.93725, (115, 120): 0.93725}
me_cube_005.attributes.new('crease_edge', 'FLOAT', 'EDGE').data.foreach_set('value', [_k.get((min(e.vertices), max(e.vertices)), 0.0) for e in me_cube_005.edges])
_uv = me_cube_005.uv_layers.new(name='UVMap')
_uv.uv.foreach_set('vector', [0.3368, 9.17e-05, 0.3243, 0.1018, 0.2667, 0.08211, 0.2152, 0.01848, 0.688, 0.4322, 0.7948, 0.4392, 0.765, 0.5923, 0.6696, 0.5696, 0.3042, 0.2874, 0.3026, 0.4321, 0.1954, 0.439, 0.2017, 0.2773, 0.9033, 0.2578, 0.9152, 0.4448, 0.7948, 0.4392, 0.7886, 0.2776, 0.6703, 0.135, 0.6664, 0.1021, 0.7238, 0.08299, 0.7427, 0.1195, 0.1011, 0.6344, 0.2253, 0.5923, 0.2603, 0.7077, 0.1779, 0.7697, 0.1954, 0.439, 0.3026, 0.4321, 0.321, 0.5693, 0.2253, 0.5923, 0.07638, 0.4447, 0.1954, 0.439, 0.2253, 0.5923, 0.1011, 0.6344, 0.6696, 0.5696, 0.765, 0.5923, 0.7302, 0.7077, 0.6434, 0.6743, 0.2253, 0.5923, 0.321, 0.5693, 0.347, 0.6736, 0.2603, 0.7077, 0.4334, 0.9887, 0.4445, 0.9471, 0.4568, 0.95, 0.4483, 0.9998, 0.4153, 0.9237, 0.442, 0.9004, 0.4606, 0.923, 0.4445, 0.9471, 0.3796, 0.9596, 0.4153, 0.9237, 0.4445, 0.9471, 0.4334, 0.9887, 0.5482, 0.9018, 0.5748, 0.9255, 0.5437, 0.9478, 0.531, 0.9224, 0.4483, 0.9998, 0.4568, 0.95, 0.4712, 0.9535, 0.4863, 0.9914, 0.531, 0.9224, 0.5437, 0.9478, 0.5318, 0.9497, 0.5222, 0.929, 0.4445, 0.9471, 0.4606, 0.923, 0.466, 0.9276, 0.4568, 0.95, 0.5222, 0.929, 0.5318, 0.9497, 0.5166, 0.9537, 0.5136, 0.9345, 0.4568, 0.95, 0.466, 0.9276, 0.4753, 0.9338, 0.4712, 0.9535, 0.4712, 0.9535, 0.4753, 0.9338, 0.4778, 0.9349, 0.4765, 0.9523, 0.4863, 0.9914, 0.4712, 0.9535, 0.4765, 0.9523, 0.4936, 0.9841, 0.5136, 0.9345, 0.5166, 0.9537, 0.5114, 0.9526, 0.5106, 0.9358, 0.3368, 9.17e-05, 0.4495, 0.04799, 0.3844, 0.09638, 0.3243, 0.1018, 0.688, 0.4322, 0.6696, 0.5696, 0.5844, 0.5572, 0.5885, 0.4279, 0.3042, 0.2874, 0.401, 0.2884, 0.4025, 0.4278, 0.3026, 0.4321, 0.4951, 0.2865, 0.59, 0.2885, 0.5885, 0.4279, 0.495, 0.4266, 0.6703, 0.135, 0.5972, 0.1367, 0.6065, 0.09721, 0.6664, 0.1021, 0.4949, 0.5535, 0.4948, 0.6465, 0.4279, 0.6508, 0.4064, 0.5571, 0.4025, 0.4278, 0.4064, 0.5571, 0.321, 0.5693, 0.3026, 0.4321, 0.495, 0.4266, 0.4949, 0.5535, 0.4064, 0.5571, 0.4025, 0.4278, 0.6696, 0.5696, 0.6434, 0.6743, 0.5628, 0.6508, 0.5844, 0.5572, 0.4064, 0.5571, 0.4279, 0.6508, 0.347, 0.6736, 0.321, 0.5693, 0.4951, 0.9078, 0.4958, 0.913, 0.4797, 0.9169, 0.4768, 0.91, 0.4689, 0.888, 0.4768, 0.91, 0.4606, 0.923, 0.442, 0.9004, 0.4944, 0.8842, 0.4951, 0.9078, 0.4768, 0.91, 0.4689, 0.888, 0.5482, 0.9018, 0.531, 0.9224, 0.5127, 0.9112, 0.5203, 0.8893, 0.4958, 0.913, 0.4952, 0.9215, 0.4844, 0.9236, 0.4797, 0.9169, 0.531, 0.9224, 0.5222, 0.929, 0.5105, 0.918, 0.5127, 0.9112, 0.4768, 0.91, 0.4797, 0.9169, 0.466, 0.9276, 0.4606, 0.923, 0.5222, 0.929, 0.5136, 0.9345, 0.5051, 0.9246, 0.5105, 0.918, 0.4797, 0.9169, 0.4844, 0.9236, 0.4753, 0.9338, 0.466, 0.9276, 0.4844, 0.9236, 0.4857, 0.926, 0.4778, 0.9349, 0.4753, 0.9338, 0.4952, 0.9215, 0.4951, 0.9237, 0.4857, 0.926, 0.4844, 0.9236, 0.5136, 0.9345, 0.5106, 0.9358, 0.5037, 0.9269, 0.5051, 0.9246, 0.5051, 0.9246, 0.5037, 0.9269, 0.4951, 0.9237, 0.4952, 0.9215, 0.5105, 0.918, 0.5051, 0.9246, 0.4952, 0.9215, 0.4958, 0.913, 0.5203, 0.8893, 0.5127, 0.9112, 0.4951, 0.9078, 0.4944, 0.8842, 0.5127, 0.9112, 0.5105, 0.918, 0.4958, 0.913, 0.4951, 0.9078, 0.5885, 0.4279, 0.5844, 0.5572, 0.4949, 0.5535, 0.495, 0.4266, 0.5844, 0.5572, 0.5628, 0.6508, 0.4948, 0.6465, 0.4949, 0.5535, 0.401, 0.2884, 0.4951, 0.2865, 0.495, 0.4266, 0.4025, 0.4278, 0.6664, 0.1021, 0.6065, 0.09721, 0.541, 0.04819, 0.6539, 9.158e-05, 0.5166, 0.9537, 0.5011, 0.9919, 0.4936, 0.9841, 0.5114, 0.9526, 0.5318, 0.9497, 0.5411, 0.9999, 0.5011, 0.9919, 0.5166, 0.9537, 0.5748, 0.9255, 0.6116, 0.9554, 0.5592, 0.9917, 0.5437, 0.9478, 0.5437, 0.9478, 0.5592, 0.9917, 0.5411, 0.9999, 0.5318, 0.9497, 0.7948, 0.4392, 0.9152, 0.4448, 0.8907, 0.6349, 0.765, 0.5923, 0.765, 0.5923, 0.8907, 0.6349, 0.814, 0.7708, 0.7302, 0.7077, 0.2017, 0.2773, 0.1954, 0.439, 0.07638, 0.4447, 0.08801, 0.2579, 0.6664, 0.1021, 0.6539, 9.158e-05, 0.7755, 0.01865, 0.7238, 0.08299, 0.5854, 0.9129, 0.6189, 0.9391, 0.6116, 0.9554, 0.5748, 0.9255, 0.5245, 0.8766, 0.5203, 0.8893, 0.4944, 0.8842, 0.4939, 0.8729, 0.5541, 0.8919, 0.5482, 0.9018, 0.5203, 0.8893, 0.5245, 0.8766, 0.4939, 0.8729, 0.4944, 0.8842, 0.4689, 0.888, 0.4654, 0.8779, 0.4654, 0.8779, 0.4689, 0.888, 0.442, 0.9004, 0.4367, 0.8914, 0.5541, 0.8919, 0.5854, 0.9129, 0.5748, 0.9255, 0.5482, 0.9018, 0.3713, 0.9388, 0.4057, 0.9118, 0.4153, 0.9237, 0.3796, 0.9596, 0.4057, 0.9118, 0.4367, 0.8914, 0.442, 0.9004, 0.4153, 0.9237, 0.3509, 0.8244, 0.3964, 0.7977, 0.4367, 0.8914, 0.4057, 0.9118, 0.315, 0.8556, 0.3509, 0.8244, 0.4057, 0.9118, 0.3713, 0.9388, 0.5939, 0.7982, 0.6396, 0.8247, 0.5854, 0.9129, 0.5541, 0.8919, 0.4481, 0.7856, 0.4654, 0.8779, 0.4367, 0.8914, 0.3964, 0.7977, 0.4945, 0.7853, 0.4939, 0.8729, 0.4654, 0.8779, 0.4481, 0.7856, 0.5939, 0.7982, 0.5541, 0.8919, 0.5245, 0.8766, 0.5421, 0.7855, 0.5421, 0.7855, 0.5245, 0.8766, 0.4939, 0.8729, 0.4945, 0.7853, 0.6396, 0.8247, 0.6761, 0.8566, 0.6189, 0.9391, 0.5854, 0.9129, 0.2476, 0.1187, 0.2017, 0.2773, 0.08801, 0.2579, 0.1612, 0.04315, 0.3939, 0.136, 0.4952, 0.08508, 0.4951, 0.2865, 0.401, 0.2884, 0.688, 0.4322, 0.5885, 0.4279, 0.59, 0.2885, 0.6864, 0.2876, 0.4952, 0.08508, 0.5972, 0.1367, 0.59, 0.2885, 0.4951, 0.2865, 0.3204, 0.1348, 0.3939, 0.136, 0.401, 0.2884, 0.3042, 0.2874, 0.688, 0.4322, 0.6864, 0.2876, 0.7886, 0.2776, 0.7948, 0.4392, 0.8296, 0.04309, 0.9033, 0.2578, 0.7886, 0.2776, 0.7427, 0.1195, 0.3204, 0.1348, 0.3042, 0.2874, 0.2017, 0.2773, 0.2476, 0.1187, 0.3243, 0.1018, 0.3204, 0.1348, 0.2476, 0.1187, 0.2667, 0.08211, 0.7755, 0.01865, 0.8296, 0.04309, 0.7427, 0.1195, 0.7238, 0.08299, 0.3243, 0.1018, 0.3844, 0.09638, 0.3939, 0.136, 0.3204, 0.1348, 0.541, 0.04819, 0.6065, 0.09721, 0.5972, 0.1367, 0.4952, 0.08508, 0.3844, 0.09638, 0.4495, 0.04799, 0.4952, 0.08508, 0.3939, 0.136, 0.2667, 0.08211, 0.2476, 0.1187, 0.1612, 0.04315, 0.2152, 0.01848, 0.6864, 0.2876, 0.59, 0.2885, 0.5972, 0.1367, 0.6703, 0.135, 0.6864, 0.2876, 0.6703, 0.135, 0.7427, 0.1195, 0.7886, 0.2776, 0.7302, 0.7077, 0.814, 0.7708, 0.6761, 0.8566, 0.6396, 0.8247, 0.5628, 0.6508, 0.5421, 0.7855, 0.4945, 0.7853, 0.4948, 0.6465, 0.6434, 0.6743, 0.5939, 0.7982, 0.5421, 0.7855, 0.5628, 0.6508, 0.4948, 0.6465, 0.4945, 0.7853, 0.4481, 0.7856, 0.4279, 0.6508, 0.4279, 0.6508, 0.4481, 0.7856, 0.3964, 0.7977, 0.347, 0.6736, 0.6434, 0.6743, 0.7302, 0.7077, 0.6396, 0.8247, 0.5939, 0.7982, 0.1779, 0.7697, 0.2603, 0.7077, 0.3509, 0.8244, 0.315, 0.8556, 0.2603, 0.7077, 0.347, 0.6736, 0.3964, 0.7977, 0.3509, 0.8244, 0.4857, 0.926, 0.4951, 0.9237, 0.4946, 0.9362, 0.4947, 0.9363, 0.4778, 0.9349, 0.4857, 0.926, 0.4947, 0.9363, 0.4947, 0.9363, 0.4765, 0.9523, 0.4778, 0.9349, 0.4947, 0.9363, 0.4948, 0.9363, 0.4936, 0.9841, 0.4765, 0.9523, 0.4948, 0.9363, 0.4949, 0.9363, 0.4951, 0.9237, 0.5037, 0.9269, 0.4946, 0.9361, 0.4946, 0.9362, 0.5114, 0.9526, 0.4936, 0.9841, 0.4949, 0.9363, 0.4949, 0.9361, 0.5106, 0.9358, 0.5114, 0.9526, 0.4949, 0.9361, 0.4948, 0.9361, 0.5037, 0.9269, 0.5106, 0.9358, 0.4948, 0.9361, 0.4946, 0.9361])
me_cube_005.materials.append(mat_material_004)
me_cube_005.use_remesh_preserve_volume = False
me_cube_005.use_remesh_preserve_attributes = False
me_cube_005.use_mirror_vertex_groups = False
me_cube_005.update()

# ---- objects
ob_env = bpy.data.objects.new('env', me_sphere)
ob_gpamb = bpy.data.objects.new('gpAmb', light_lamp_005)
ob_gpbottle = bpy.data.objects.new('gpBottle', me_cube_015)
ob_gpkey = bpy.data.objects.new('gpKey', light_lamp_004)
ob_camera_001 = bpy.data.objects.new('Camera.001', cam_camera_001)
ob_bottle_003 = bpy.data.objects.new('bottle.003', me_cube_017)
ob_bottle_004 = bpy.data.objects.new('bottle.004', me_cube_018)
ob_bottle_005 = bpy.data.objects.new('bottle.005', me_cube_000)
ob_bottle_006 = bpy.data.objects.new('bottle.006', me_cube_005)

# ---- transforms, parenting, visibility, modifiers, constraints
ob_env.location = (-1.128, -0.9918, 1394.0)
ob_env.rotation_euler = (-1.374, -2.755, -2.374)
ob_env.scale = (1.36e+04, 1.36e+04, 1.36e+04)
ob_env.lineart.crease_threshold = 0.0
ob_gpamb.location = (9.908, -17.57, -5.331)
ob_gpamb.rotation_euler = (0.6503, 0.05522, 0.644)
ob_gpamb.lock_rotations_4d = False
ob_gpamb.empty_display_type = 'ARROWS'
ob_gpamb.color = (0.0, 0.0, 0.0, 0.0)
ob_gpamb.lineart.crease_threshold = 0.0
ob_gpbottle.location = (-1.528, -0.05351, 0.5155)
ob_gpbottle.rotation_euler = (-4.787, -1.771, 4.698)
ob_gpbottle.scale = (2.838, 2.838, 2.838)
ob_gpbottle.lock_rotations_4d = False
ob_gpbottle.empty_display_type = 'ARROWS'
ob_gpbottle.lineart.crease_threshold = 0.0
_m = ob_gpbottle.modifiers.new('Solidify', 'SOLIDIFY')
_m.thickness = 0.035
_m.nonmanifold_thickness_mode = 'FIXED'
_m.nonmanifold_merge_threshold = 0.0003
_m = ob_gpbottle.modifiers.new('Subsurf', 'SUBSURF')
_m.uv_smooth = 'PRESERVE_CORNERS'
_m.levels = 4
_m.render_levels = 4
_m.show_only_control_edges = False
_m = ob_gpbottle.modifiers.new('Displace', 'DISPLACE')
_m.show_render = False
_m.mid_level = 0.0
_m.strength = 0.01
_m.texture_coords = 'UV'
ob_gpkey.location = (-7.177, 21.31, 14.51)
ob_gpkey.rotation_euler = (0.6503, 0.05522, 1.866)
ob_gpkey.lock_rotations_4d = False
ob_gpkey.empty_display_type = 'ARROWS'
ob_gpkey.color = (0.0, 0.0, 0.0, 0.0)
ob_gpkey.lineart.crease_threshold = 0.0
ob_camera_001.location = (7.829, -5.528, 26.05)
ob_camera_001.rotation_euler = (0.346, -0.07575, 1.147)
ob_camera_001.lock_rotations_4d = False
ob_camera_001.empty_display_type = 'ARROWS'
ob_camera_001.color = (0.0, 0.0, 0.0, 0.0)
ob_camera_001.display_type = 'WIRE'
ob_camera_001.lineart.crease_threshold = 0.0
ob_bottle_003.location = (1.4, 0.9877, 0.4389)
ob_bottle_003.rotation_euler = (1.41, -0.7788, -4.184)
ob_bottle_003.scale = (3.338, 3.338, 2.309)
ob_bottle_003.lock_rotations_4d = False
ob_bottle_003.empty_display_type = 'ARROWS'
ob_bottle_003.hide_viewport = True
ob_bottle_003.hide_render = True
ob_bottle_003.lineart.crease_threshold = 0.0
_m = ob_bottle_003.modifiers.new('Solidify', 'SOLIDIFY')
_m.show_render = False
_m.thickness = 0.035
_m.nonmanifold_thickness_mode = 'FIXED'
_m.nonmanifold_merge_threshold = 0.0003
_m = ob_bottle_003.modifiers.new('Subsurf', 'SUBSURF')
_m.uv_smooth = 'PRESERVE_CORNERS'
_m.levels = 5
_m.render_levels = 5
_m.show_only_control_edges = False
_m = ob_bottle_003.modifiers.new('Displace', 'DISPLACE')
_m.show_render = False
_m.mid_level = 0.0
_m.strength = 0.01
_m.texture_coords = 'UV'
ob_bottle_004.location = (-3.342, 5.784, -0.4797)
ob_bottle_004.rotation_euler = (0.0, -0.0, 2.923)
ob_bottle_004.scale = (0.9887, 0.9887, 0.9723)
ob_bottle_004.lock_rotations_4d = False
ob_bottle_004.empty_display_type = 'ARROWS'
ob_bottle_004.hide_viewport = True
ob_bottle_004.hide_render = True
ob_bottle_004.lineart.crease_threshold = 0.0
_m = ob_bottle_004.modifiers.new('Solidify', 'SOLIDIFY')
_m.thickness = 0.035
_m.nonmanifold_thickness_mode = 'FIXED'
_m.nonmanifold_merge_threshold = 0.0003
_m = ob_bottle_004.modifiers.new('Subsurf', 'SUBSURF')
_m.uv_smooth = 'PRESERVE_CORNERS'
_m.levels = 4
_m.render_levels = 4
_m.show_only_control_edges = False
_m = ob_bottle_004.modifiers.new('Displace', 'DISPLACE')
_m.show_render = False
_m.mid_level = 0.0
_m.strength = 0.01
_m.texture_coords = 'UV'
ob_bottle_005.location = (1.377, 1.838, -0.3628)
ob_bottle_005.rotation_euler = (0.0, -0.0, 1.786)
ob_bottle_005.lock_rotations_4d = False
ob_bottle_005.empty_display_type = 'ARROWS'
ob_bottle_005.hide_viewport = True
ob_bottle_005.hide_render = True
ob_bottle_005.lineart.crease_threshold = 0.0
_m = ob_bottle_005.modifiers.new('Solidify', 'SOLIDIFY')
_m.thickness = 0.035
_m.nonmanifold_thickness_mode = 'FIXED'
_m.nonmanifold_merge_threshold = 0.0003
_m = ob_bottle_005.modifiers.new('Subsurf', 'SUBSURF')
_m.uv_smooth = 'PRESERVE_CORNERS'
_m.levels = 5
_m.render_levels = 5
_m.show_only_control_edges = False
_m = ob_bottle_005.modifiers.new('Displace', 'DISPLACE')
_m.show_render = False
_m.mid_level = 0.0
_m.strength = 0.01
_m.texture_coords = 'UV'
ob_bottle_006.location = (-5.59, 7.55, -0.9914)
ob_bottle_006.rotation_euler = (0.0, -0.0, -4.03)
ob_bottle_006.scale = (1.143, 1.143, 0.7904)
ob_bottle_006.lock_rotations_4d = False
ob_bottle_006.empty_display_type = 'ARROWS'
ob_bottle_006.hide_viewport = True
ob_bottle_006.hide_render = True
ob_bottle_006.lineart.crease_threshold = 0.0
_m = ob_bottle_006.modifiers.new('Solidify', 'SOLIDIFY')
_m.show_render = False
_m.thickness = 0.035
_m.nonmanifold_thickness_mode = 'FIXED'
_m.nonmanifold_merge_threshold = 0.0003
_m = ob_bottle_006.modifiers.new('Subsurf', 'SUBSURF')
_m.uv_smooth = 'PRESERVE_CORNERS'
_m.levels = 4
_m.render_levels = 4
_m.show_only_control_edges = False
_m = ob_bottle_006.modifiers.new('Displace', 'DISPLACE')
_m.show_render = False
_m.mid_level = 0.0
_m.strength = 0.01
_m.texture_coords = 'UV'

# ---- collection membership
col_collection_1.objects.link(ob_env)
col_collection_1.objects.link(ob_gpamb)
col_collection_1.objects.link(ob_gpbottle)
col_collection_1.objects.link(ob_gpkey)
col_collection_1.objects.link(ob_camera_001)
col_collection_1.objects.link(ob_bottle_003)
col_collection_1.objects.link(ob_bottle_004)
col_collection_1.objects.link(ob_bottle_005)
col_collection_1.objects.link(ob_bottle_006)

# ---- scene / render settings (as saved in the file)
scene.camera = ob_camera_001
scene.frame_start = 1; scene.frame_end = 250; scene.frame_set(1)
scene.render.engine = 'BLENDER_EEVEE_NEXT'
scene.render.image_settings.compression = 100
scene.render.resolution_x = 150
scene.render.resolution_y = 150
scene.render.dither_intensity = 0.0
scene.render.film_transparent = True
scene.cycles.use_denoising = False
scene.cycles.samples = 128
scene.cycles.sampling_pattern = 'TABULATED_SOBOL'
scene.cycles.light_sampling_threshold = 0.0
scene.cycles.use_adaptive_sampling = False
scene.cycles.use_light_tree = False
scene.cycles.blur_glossy = 0.0
scene.cycles.sample_clamp_indirect = 0.0
scene.view_settings.view_transform = 'Standard'
bpy.context.view_layer.update()
